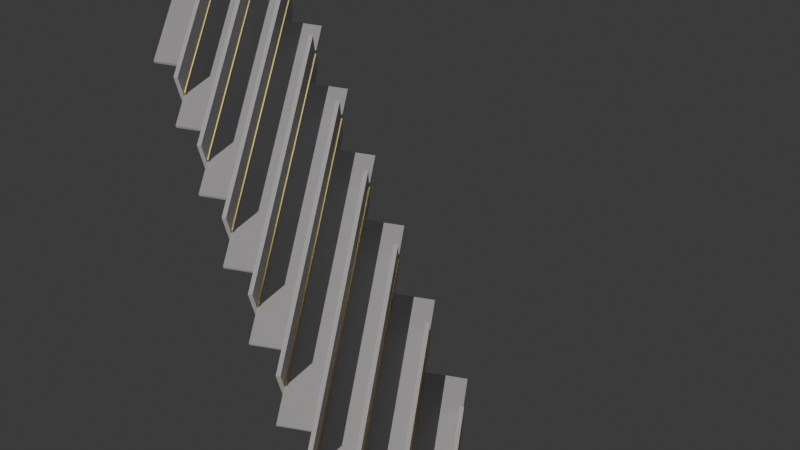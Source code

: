 # Source: model-c-staircase.blend  (saved by Blender 5.1.30; exported with 4.5.12 LTS)
import bpy
from mathutils import Matrix  # noqa: F401  (used for matrix-valued properties, if any)

bpy.ops.wm.read_factory_settings(use_empty=True)
scene = bpy.context.scene
scene.name = 'Scene'

# ---- collections
col_collection = bpy.data.collections.new('Collection'); scene.collection.children.link(col_collection)

# ---- materials (node trees are filled in below, after node groups)
mat_zone_tread = bpy.data.materials.new('zone_tread')
mat_zone_riser = bpy.data.materials.new('zone_riser')
mat_zone_landing = bpy.data.materials.new('zone_landing')
mat_nosing = bpy.data.materials.new('nosing')
mat_nosing.diffuse_color = (0.83, 0.64, 0.25, 1.0)

# ---- material node trees
mat_zone_tread.use_nodes = True; mat_zone_tread.node_tree.nodes.clear()
_N = mat_zone_tread.node_tree.nodes; _L = mat_zone_tread.node_tree.links
n0 = _N.new('ShaderNodeBsdfPrincipled'); n0.name = 'Principled BSDF'; n0.location = (-200, 100)
n0.inputs[0].default_value = (0.4, 0.4, 0.42, 1.0)
n0.inputs[2].default_value = 0.35
n1 = _N.new('ShaderNodeOutputMaterial'); n1.name = 'Material Output'; n1.location = (200, 100)
_L.new(n0.outputs[0], n1.inputs[0])
n1.is_active_output = True
mat_zone_riser.use_nodes = True; mat_zone_riser.node_tree.nodes.clear()
_N = mat_zone_riser.node_tree.nodes; _L = mat_zone_riser.node_tree.links
n0 = _N.new('ShaderNodeBsdfPrincipled'); n0.name = 'Principled BSDF'; n0.location = (-200, 100)
n0.inputs[0].default_value = (0.3, 0.3, 0.32, 1.0)
n0.inputs[2].default_value = 0.6
n1 = _N.new('ShaderNodeOutputMaterial'); n1.name = 'Material Output'; n1.location = (200, 100)
_L.new(n0.outputs[0], n1.inputs[0])
n1.is_active_output = True
mat_zone_landing.use_nodes = True; mat_zone_landing.node_tree.nodes.clear()
_N = mat_zone_landing.node_tree.nodes; _L = mat_zone_landing.node_tree.links
n0 = _N.new('ShaderNodeBsdfPrincipled'); n0.name = 'Principled BSDF'; n0.location = (-200, 100)
n0.inputs[0].default_value = (0.4, 0.4, 0.42, 1.0)
n0.inputs[2].default_value = 0.35
n1 = _N.new('ShaderNodeOutputMaterial'); n1.name = 'Material Output'; n1.location = (200, 100)
_L.new(n0.outputs[0], n1.inputs[0])
n1.is_active_output = True
mat_nosing.use_nodes = True; mat_nosing.node_tree.nodes.clear()
_N = mat_nosing.node_tree.nodes; _L = mat_nosing.node_tree.links
n0 = _N.new('ShaderNodeBsdfPrincipled'); n0.name = 'Principled BSDF'; n0.location = (-200, 100)
n0.inputs[0].default_value = (0.83, 0.64, 0.25, 1.0)
n0.inputs[1].default_value = 1.0
n0.inputs[2].default_value = 0.25
n1 = _N.new('ShaderNodeOutputMaterial'); n1.name = 'Material Output'; n1.location = (200, 100)
_L.new(n0.outputs[0], n1.inputs[0])
n1.is_active_output = True

# ---- world
world_world = bpy.data.worlds.new('World'); scene.world = world_world
world_world.use_nodes = True; world_world.node_tree.nodes.clear()
_N = world_world.node_tree.nodes; _L = world_world.node_tree.links
n0 = _N.new('ShaderNodeOutputWorld'); n0.name = 'World Output'; n0.location = (200, 100)
n1 = _N.new('ShaderNodeBackground'); n1.name = 'Background'; n1.location = (-200, 100)
n1.inputs[0].default_value = (0.05088, 0.05088, 0.05088, 1.0)
_L.new(n1.outputs[0], n0.inputs[0])
n0.is_active_output = True
world_world.color = (0.05088, 0.05088, 0.05088)
world_world.sun_shadow_jitter_overblur = 0.0

# ---- cameras
cam_camera = bpy.data.cameras.new('Camera')

# ---- lights
light_sun = bpy.data.lights.new('Sun', 'SUN')
light_sun.color = (1.0, 0.95, 0.88)
light_sun.energy = 3.5
light_area = bpy.data.lights.new('Area', 'AREA')
light_area.energy = 250.0
light_area.size = 8.0
light_area.size_y = 1.0

# ---- meshes
me_plane = bpy.data.meshes.new('Plane')
me_plane.from_pydata([(-1.5, 0.58, 0.5), (2.5, 0.58, 0.5), (-1.5, 0.58, -0.5), (2.5, 0.58, -0.5)], [], [(0, 1, 3, 2)])
_uv = me_plane.uv_layers.new(name='UVMap')
_uv.uv.foreach_set('vector', [0.0, 0.0, 1.0, 0.0, 1.0, 1.0, 0.0, 1.0])
_uv.active_render = True
_uv = me_plane.uv_layers.new(name='AO')
_uv.uv.foreach_set('vector', [0.0, 0.0, 1.0, 0.0, 1.0, 1.0, 0.0, 1.0])
me_plane.materials.append(mat_zone_tread)
me_plane.update()
me_plane_001 = bpy.data.meshes.new('Plane.001')
me_plane_001.from_pydata([(-2.0, 0.0, 0.0), (2.0, 0.0, 0.0), (-2.0, 0.58, 0.0), (2.0, 0.58, 0.0)], [], [(0, 1, 3, 2)])
_uv = me_plane_001.uv_layers.new(name='UVMap')
_uv.uv.foreach_set('vector', [0.0, 0.0, 1.0, 0.0, 1.0, 1.0, 0.0, 1.0])
_uv.active_render = True
_uv = me_plane_001.uv_layers.new(name='AO')
_uv.uv.foreach_set('vector', [0.0, 0.0, 1.0, 0.0, 1.0, 1.0, 0.0, 1.0])
me_plane_001.materials.append(mat_zone_riser)
me_plane_001.update()
me_plane_002 = bpy.data.meshes.new('Plane.002')
me_plane_002.from_pydata([(-0.5, 1.16, 0.5), (3.5, 1.16, 0.5), (-0.5, 1.16, -0.5), (3.5, 1.16, -0.5)], [], [(0, 1, 3, 2)])
_uv = me_plane_002.uv_layers.new(name='UVMap')
_uv.uv.foreach_set('vector', [0.0, 0.0, 1.0, 0.0, 1.0, 1.0, 0.0, 1.0])
_uv.active_render = True
_uv = me_plane_002.uv_layers.new(name='AO')
_uv.uv.foreach_set('vector', [0.0, 0.0, 1.0, 0.0, 1.0, 1.0, 0.0, 1.0])
me_plane_002.materials.append(mat_zone_tread)
me_plane_002.update()
me_plane_003 = bpy.data.meshes.new('Plane.003')
me_plane_003.from_pydata([(-1.0, 0.58, 0.0), (3.0, 0.58, 0.0), (-1.0, 1.16, 0.0), (3.0, 1.16, 0.0)], [], [(0, 1, 3, 2)])
_uv = me_plane_003.uv_layers.new(name='UVMap')
_uv.uv.foreach_set('vector', [0.0, 0.0, 1.0, 0.0, 1.0, 1.0, 0.0, 1.0])
_uv.active_render = True
_uv = me_plane_003.uv_layers.new(name='AO')
_uv.uv.foreach_set('vector', [0.0, 0.0, 1.0, 0.0, 1.0, 1.0, 0.0, 1.0])
me_plane_003.materials.append(mat_zone_riser)
me_plane_003.update()
me_plane_004 = bpy.data.meshes.new('Plane.004')
me_plane_004.from_pydata([(0.5, 1.74, 0.5), (4.5, 1.74, 0.5), (0.5, 1.74, -0.5), (4.5, 1.74, -0.5)], [], [(0, 1, 3, 2)])
_uv = me_plane_004.uv_layers.new(name='UVMap')
_uv.uv.foreach_set('vector', [0.0, 0.0, 1.0, 0.0, 1.0, 1.0, 0.0, 1.0])
_uv.active_render = True
_uv = me_plane_004.uv_layers.new(name='AO')
_uv.uv.foreach_set('vector', [0.0, 0.0, 1.0, 0.0, 1.0, 1.0, 0.0, 1.0])
me_plane_004.materials.append(mat_zone_tread)
me_plane_004.update()
me_plane_005 = bpy.data.meshes.new('Plane.005')
me_plane_005.from_pydata([(0.0, 1.16, 0.0), (4.0, 1.16, 0.0), (0.0, 1.74, 0.0), (4.0, 1.74, 0.0)], [], [(0, 1, 3, 2)])
_uv = me_plane_005.uv_layers.new(name='UVMap')
_uv.uv.foreach_set('vector', [0.0, 0.0, 1.0, 0.0, 1.0, 1.0, 0.0, 1.0])
_uv.active_render = True
_uv = me_plane_005.uv_layers.new(name='AO')
_uv.uv.foreach_set('vector', [0.0, 0.0, 1.0, 0.0, 1.0, 1.0, 0.0, 1.0])
me_plane_005.materials.append(mat_zone_riser)
me_plane_005.update()
me_plane_006 = bpy.data.meshes.new('Plane.006')
me_plane_006.from_pydata([(1.5, 2.32, 0.5), (5.5, 2.32, 0.5), (1.5, 2.32, -0.5), (5.5, 2.32, -0.5)], [], [(0, 1, 3, 2)])
_uv = me_plane_006.uv_layers.new(name='UVMap')
_uv.uv.foreach_set('vector', [0.0, 0.0, 1.0, 0.0, 1.0, 1.0, 0.0, 1.0])
_uv.active_render = True
_uv = me_plane_006.uv_layers.new(name='AO')
_uv.uv.foreach_set('vector', [0.0, 0.0, 1.0, 0.0, 1.0, 1.0, 0.0, 1.0])
me_plane_006.materials.append(mat_zone_tread)
me_plane_006.update()
me_plane_007 = bpy.data.meshes.new('Plane.007')
me_plane_007.from_pydata([(1.0, 1.74, 0.0), (5.0, 1.74, 0.0), (1.0, 2.32, 0.0), (5.0, 2.32, 0.0)], [], [(0, 1, 3, 2)])
_uv = me_plane_007.uv_layers.new(name='UVMap')
_uv.uv.foreach_set('vector', [0.0, 0.0, 1.0, 0.0, 1.0, 1.0, 0.0, 1.0])
_uv.active_render = True
_uv = me_plane_007.uv_layers.new(name='AO')
_uv.uv.foreach_set('vector', [0.0, 0.0, 1.0, 0.0, 1.0, 1.0, 0.0, 1.0])
me_plane_007.materials.append(mat_zone_riser)
me_plane_007.update()
me_plane_008 = bpy.data.meshes.new('Plane.008')
me_plane_008.from_pydata([(2.5, 2.9, 0.5), (6.5, 2.9, 0.5), (2.5, 2.9, -0.5), (6.5, 2.9, -0.5)], [], [(0, 1, 3, 2)])
_uv = me_plane_008.uv_layers.new(name='UVMap')
_uv.uv.foreach_set('vector', [0.0, 0.0, 1.0, 0.0, 1.0, 1.0, 0.0, 1.0])
_uv.active_render = True
_uv = me_plane_008.uv_layers.new(name='AO')
_uv.uv.foreach_set('vector', [0.0, 0.0, 1.0, 0.0, 1.0, 1.0, 0.0, 1.0])
me_plane_008.materials.append(mat_zone_tread)
me_plane_008.update()
me_plane_009 = bpy.data.meshes.new('Plane.009')
me_plane_009.from_pydata([(2.0, 2.32, 0.0), (6.0, 2.32, 0.0), (2.0, 2.9, 0.0), (6.0, 2.9, 0.0)], [], [(0, 1, 3, 2)])
_uv = me_plane_009.uv_layers.new(name='UVMap')
_uv.uv.foreach_set('vector', [0.0, 0.0, 1.0, 0.0, 1.0, 1.0, 0.0, 1.0])
_uv.active_render = True
_uv = me_plane_009.uv_layers.new(name='AO')
_uv.uv.foreach_set('vector', [0.0, 0.0, 1.0, 0.0, 1.0, 1.0, 0.0, 1.0])
me_plane_009.materials.append(mat_zone_riser)
me_plane_009.update()
me_plane_010 = bpy.data.meshes.new('Plane.010')
me_plane_010.from_pydata([(3.5, 3.48, 0.5), (7.5, 3.48, 0.5), (3.5, 3.48, -0.5), (7.5, 3.48, -0.5)], [], [(0, 1, 3, 2)])
_uv = me_plane_010.uv_layers.new(name='UVMap')
_uv.uv.foreach_set('vector', [0.0, 0.0, 1.0, 0.0, 1.0, 1.0, 0.0, 1.0])
_uv.active_render = True
_uv = me_plane_010.uv_layers.new(name='AO')
_uv.uv.foreach_set('vector', [0.0, 0.0, 1.0, 0.0, 1.0, 1.0, 0.0, 1.0])
me_plane_010.materials.append(mat_zone_tread)
me_plane_010.update()
me_plane_011 = bpy.data.meshes.new('Plane.011')
me_plane_011.from_pydata([(3.0, 2.9, 0.0), (7.0, 2.9, 0.0), (3.0, 3.48, 0.0), (7.0, 3.48, 0.0)], [], [(0, 1, 3, 2)])
_uv = me_plane_011.uv_layers.new(name='UVMap')
_uv.uv.foreach_set('vector', [0.0, 0.0, 1.0, 0.0, 1.0, 1.0, 0.0, 1.0])
_uv.active_render = True
_uv = me_plane_011.uv_layers.new(name='AO')
_uv.uv.foreach_set('vector', [0.0, 0.0, 1.0, 0.0, 1.0, 1.0, 0.0, 1.0])
me_plane_011.materials.append(mat_zone_riser)
me_plane_011.update()
me_plane_012 = bpy.data.meshes.new('Plane.012')
me_plane_012.from_pydata([(4.5, 4.06, 0.5), (8.5, 4.06, 0.5), (4.5, 4.06, -0.5), (8.5, 4.06, -0.5)], [], [(0, 1, 3, 2)])
_uv = me_plane_012.uv_layers.new(name='UVMap')
_uv.uv.foreach_set('vector', [0.0, 0.0, 1.0, 0.0, 1.0, 1.0, 0.0, 1.0])
_uv.active_render = True
_uv = me_plane_012.uv_layers.new(name='AO')
_uv.uv.foreach_set('vector', [0.0, 0.0, 1.0, 0.0, 1.0, 1.0, 0.0, 1.0])
me_plane_012.materials.append(mat_zone_tread)
me_plane_012.update()
me_plane_013 = bpy.data.meshes.new('Plane.013')
me_plane_013.from_pydata([(4.0, 3.48, 0.0), (8.0, 3.48, 0.0), (4.0, 4.06, 0.0), (8.0, 4.06, 0.0)], [], [(0, 1, 3, 2)])
_uv = me_plane_013.uv_layers.new(name='UVMap')
_uv.uv.foreach_set('vector', [0.0, 0.0, 1.0, 0.0, 1.0, 1.0, 0.0, 1.0])
_uv.active_render = True
_uv = me_plane_013.uv_layers.new(name='AO')
_uv.uv.foreach_set('vector', [0.0, 0.0, 1.0, 0.0, 1.0, 1.0, 0.0, 1.0])
me_plane_013.materials.append(mat_zone_riser)
me_plane_013.update()
me_plane_014 = bpy.data.meshes.new('Plane.014')
me_plane_014.from_pydata([(5.5, 4.64, 0.5), (9.5, 4.64, 0.5), (5.5, 4.64, -0.5), (9.5, 4.64, -0.5)], [], [(0, 1, 3, 2)])
_uv = me_plane_014.uv_layers.new(name='UVMap')
_uv.uv.foreach_set('vector', [0.0, 0.0, 1.0, 0.0, 1.0, 1.0, 0.0, 1.0])
_uv.active_render = True
_uv = me_plane_014.uv_layers.new(name='AO')
_uv.uv.foreach_set('vector', [0.0, 0.0, 1.0, 0.0, 1.0, 1.0, 0.0, 1.0])
me_plane_014.materials.append(mat_zone_tread)
me_plane_014.update()
me_plane_015 = bpy.data.meshes.new('Plane.015')
me_plane_015.from_pydata([(5.0, 4.06, 0.0), (9.0, 4.06, 0.0), (5.0, 4.64, 0.0), (9.0, 4.64, 0.0)], [], [(0, 1, 3, 2)])
_uv = me_plane_015.uv_layers.new(name='UVMap')
_uv.uv.foreach_set('vector', [0.0, 0.0, 1.0, 0.0, 1.0, 1.0, 0.0, 1.0])
_uv.active_render = True
_uv = me_plane_015.uv_layers.new(name='AO')
_uv.uv.foreach_set('vector', [0.0, 0.0, 1.0, 0.0, 1.0, 1.0, 0.0, 1.0])
me_plane_015.materials.append(mat_zone_riser)
me_plane_015.update()
me_plane_016 = bpy.data.meshes.new('Plane.016')
me_plane_016.from_pydata([(6.5, 5.22, 0.5), (10.5, 5.22, 0.5), (6.5, 5.22, -0.5), (10.5, 5.22, -0.5)], [], [(0, 1, 3, 2)])
_uv = me_plane_016.uv_layers.new(name='UVMap')
_uv.uv.foreach_set('vector', [0.0, 0.0, 1.0, 0.0, 1.0, 1.0, 0.0, 1.0])
_uv.active_render = True
_uv = me_plane_016.uv_layers.new(name='AO')
_uv.uv.foreach_set('vector', [0.0, 0.0, 1.0, 0.0, 1.0, 1.0, 0.0, 1.0])
me_plane_016.materials.append(mat_zone_tread)
me_plane_016.update()
me_plane_017 = bpy.data.meshes.new('Plane.017')
me_plane_017.from_pydata([(6.0, 4.64, 0.0), (10.0, 4.64, 0.0), (6.0, 5.22, 0.0), (10.0, 5.22, 0.0)], [], [(0, 1, 3, 2)])
_uv = me_plane_017.uv_layers.new(name='UVMap')
_uv.uv.foreach_set('vector', [0.0, 0.0, 1.0, 0.0, 1.0, 1.0, 0.0, 1.0])
_uv.active_render = True
_uv = me_plane_017.uv_layers.new(name='AO')
_uv.uv.foreach_set('vector', [0.0, 0.0, 1.0, 0.0, 1.0, 1.0, 0.0, 1.0])
me_plane_017.materials.append(mat_zone_riser)
me_plane_017.update()
me_plane_018 = bpy.data.meshes.new('Plane.018')
me_plane_018.from_pydata([(7.5, 5.8, 0.5), (11.5, 5.8, 0.5), (7.5, 5.8, -0.5), (11.5, 5.8, -0.5)], [], [(0, 1, 3, 2)])
_uv = me_plane_018.uv_layers.new(name='UVMap')
_uv.uv.foreach_set('vector', [0.0, 0.0, 1.0, 0.0, 1.0, 1.0, 0.0, 1.0])
_uv.active_render = True
_uv = me_plane_018.uv_layers.new(name='AO')
_uv.uv.foreach_set('vector', [0.0, 0.0, 1.0, 0.0, 1.0, 1.0, 0.0, 1.0])
me_plane_018.materials.append(mat_zone_tread)
me_plane_018.update()
me_plane_019 = bpy.data.meshes.new('Plane.019')
me_plane_019.from_pydata([(7.0, 5.22, 0.0), (11.0, 5.22, 0.0), (7.0, 5.8, 0.0), (11.0, 5.8, 0.0)], [], [(0, 1, 3, 2)])
_uv = me_plane_019.uv_layers.new(name='UVMap')
_uv.uv.foreach_set('vector', [0.0, 0.0, 1.0, 0.0, 1.0, 1.0, 0.0, 1.0])
_uv.active_render = True
_uv = me_plane_019.uv_layers.new(name='AO')
_uv.uv.foreach_set('vector', [0.0, 0.0, 1.0, 0.0, 1.0, 1.0, 0.0, 1.0])
me_plane_019.materials.append(mat_zone_riser)
me_plane_019.update()
me_plane_020 = bpy.data.meshes.new('Plane.020')
me_plane_020.from_pydata([(8.5, 6.38, 0.5), (12.5, 6.38, 0.5), (8.5, 6.38, -0.5), (12.5, 6.38, -0.5)], [], [(0, 1, 3, 2)])
_uv = me_plane_020.uv_layers.new(name='UVMap')
_uv.uv.foreach_set('vector', [0.0, 0.0, 1.0, 0.0, 1.0, 1.0, 0.0, 1.0])
_uv.active_render = True
_uv = me_plane_020.uv_layers.new(name='AO')
_uv.uv.foreach_set('vector', [0.0, 0.0, 1.0, 0.0, 1.0, 1.0, 0.0, 1.0])
me_plane_020.materials.append(mat_zone_tread)
me_plane_020.update()
me_plane_021 = bpy.data.meshes.new('Plane.021')
me_plane_021.from_pydata([(8.0, 5.8, 0.0), (12.0, 5.8, 0.0), (8.0, 6.38, 0.0), (12.0, 6.38, 0.0)], [], [(0, 1, 3, 2)])
_uv = me_plane_021.uv_layers.new(name='UVMap')
_uv.uv.foreach_set('vector', [0.0, 0.0, 1.0, 0.0, 1.0, 1.0, 0.0, 1.0])
_uv.active_render = True
_uv = me_plane_021.uv_layers.new(name='AO')
_uv.uv.foreach_set('vector', [0.0, 0.0, 1.0, 0.0, 1.0, 1.0, 0.0, 1.0])
me_plane_021.materials.append(mat_zone_riser)
me_plane_021.update()
me_plane_022 = bpy.data.meshes.new('Plane.022')
me_plane_022.from_pydata([(11.0, 6.38, 2.0), (15.0, 6.38, 2.0), (11.0, 6.38, -2.0), (15.0, 6.38, -2.0)], [], [(0, 1, 3, 2)])
_uv = me_plane_022.uv_layers.new(name='UVMap')
_uv.uv.foreach_set('vector', [0.0, 0.0, 1.0, 0.0, 1.0, 1.0, 0.0, 1.0])
_uv.active_render = True
_uv = me_plane_022.uv_layers.new(name='AO')
_uv.uv.foreach_set('vector', [0.0, 0.0, 1.0, 0.0, 1.0, 1.0, 0.0, 1.0])
me_plane_022.materials.append(mat_zone_landing)
me_plane_022.update()
me_plane_023 = bpy.data.meshes.new('Plane.023')
me_plane_023.from_pydata([(11.5, 6.96, 0.5), (15.5, 6.96, 0.5), (11.5, 6.96, -0.5), (15.5, 6.96, -0.5)], [], [(0, 1, 3, 2)])
_uv = me_plane_023.uv_layers.new(name='UVMap')
_uv.uv.foreach_set('vector', [0.0, 0.0, 1.0, 0.0, 1.0, 1.0, 0.0, 1.0])
_uv.active_render = True
_uv = me_plane_023.uv_layers.new(name='AO')
_uv.uv.foreach_set('vector', [0.0, 0.0, 1.0, 0.0, 1.0, 1.0, 0.0, 1.0])
me_plane_023.materials.append(mat_zone_tread)
me_plane_023.update()
me_plane_024 = bpy.data.meshes.new('Plane.024')
me_plane_024.from_pydata([(12.0, 6.38, 0.0), (16.0, 6.38, 0.0), (12.0, 6.96, 0.0), (16.0, 6.96, 0.0)], [], [(0, 1, 3, 2)])
_uv = me_plane_024.uv_layers.new(name='UVMap')
_uv.uv.foreach_set('vector', [0.0, 0.0, 1.0, 0.0, 1.0, 1.0, 0.0, 1.0])
_uv.active_render = True
_uv = me_plane_024.uv_layers.new(name='AO')
_uv.uv.foreach_set('vector', [0.0, 0.0, 1.0, 0.0, 1.0, 1.0, 0.0, 1.0])
me_plane_024.materials.append(mat_zone_riser)
me_plane_024.update()
me_plane_025 = bpy.data.meshes.new('Plane.025')
me_plane_025.from_pydata([(10.5, 7.54, 0.5), (14.5, 7.54, 0.5), (10.5, 7.54, -0.5), (14.5, 7.54, -0.5)], [], [(0, 1, 3, 2)])
_uv = me_plane_025.uv_layers.new(name='UVMap')
_uv.uv.foreach_set('vector', [0.0, 0.0, 1.0, 0.0, 1.0, 1.0, 0.0, 1.0])
_uv.active_render = True
_uv = me_plane_025.uv_layers.new(name='AO')
_uv.uv.foreach_set('vector', [0.0, 0.0, 1.0, 0.0, 1.0, 1.0, 0.0, 1.0])
me_plane_025.materials.append(mat_zone_tread)
me_plane_025.update()
me_plane_026 = bpy.data.meshes.new('Plane.026')
me_plane_026.from_pydata([(11.0, 6.96, 0.0), (15.0, 6.96, 0.0), (11.0, 7.54, 0.0), (15.0, 7.54, 0.0)], [], [(0, 1, 3, 2)])
_uv = me_plane_026.uv_layers.new(name='UVMap')
_uv.uv.foreach_set('vector', [0.0, 0.0, 1.0, 0.0, 1.0, 1.0, 0.0, 1.0])
_uv.active_render = True
_uv = me_plane_026.uv_layers.new(name='AO')
_uv.uv.foreach_set('vector', [0.0, 0.0, 1.0, 0.0, 1.0, 1.0, 0.0, 1.0])
me_plane_026.materials.append(mat_zone_riser)
me_plane_026.update()
me_plane_027 = bpy.data.meshes.new('Plane.027')
me_plane_027.from_pydata([(9.5, 8.12, 0.5), (13.5, 8.12, 0.5), (9.5, 8.12, -0.5), (13.5, 8.12, -0.5)], [], [(0, 1, 3, 2)])
_uv = me_plane_027.uv_layers.new(name='UVMap')
_uv.uv.foreach_set('vector', [0.0, 0.0, 1.0, 0.0, 1.0, 1.0, 0.0, 1.0])
_uv.active_render = True
_uv = me_plane_027.uv_layers.new(name='AO')
_uv.uv.foreach_set('vector', [0.0, 0.0, 1.0, 0.0, 1.0, 1.0, 0.0, 1.0])
me_plane_027.materials.append(mat_zone_tread)
me_plane_027.update()
me_plane_028 = bpy.data.meshes.new('Plane.028')
me_plane_028.from_pydata([(10.0, 7.54, 0.0), (14.0, 7.54, 0.0), (10.0, 8.12, 0.0), (14.0, 8.12, 0.0)], [], [(0, 1, 3, 2)])
_uv = me_plane_028.uv_layers.new(name='UVMap')
_uv.uv.foreach_set('vector', [0.0, 0.0, 1.0, 0.0, 1.0, 1.0, 0.0, 1.0])
_uv.active_render = True
_uv = me_plane_028.uv_layers.new(name='AO')
_uv.uv.foreach_set('vector', [0.0, 0.0, 1.0, 0.0, 1.0, 1.0, 0.0, 1.0])
me_plane_028.materials.append(mat_zone_riser)
me_plane_028.update()
me_plane_029 = bpy.data.meshes.new('Plane.029')
me_plane_029.from_pydata([(8.5, 8.7, 0.5), (12.5, 8.7, 0.5), (8.5, 8.7, -0.5), (12.5, 8.7, -0.5)], [], [(0, 1, 3, 2)])
_uv = me_plane_029.uv_layers.new(name='UVMap')
_uv.uv.foreach_set('vector', [0.0, 0.0, 1.0, 0.0, 1.0, 1.0, 0.0, 1.0])
_uv.active_render = True
_uv = me_plane_029.uv_layers.new(name='AO')
_uv.uv.foreach_set('vector', [0.0, 0.0, 1.0, 0.0, 1.0, 1.0, 0.0, 1.0])
me_plane_029.materials.append(mat_zone_tread)
me_plane_029.update()
me_plane_030 = bpy.data.meshes.new('Plane.030')
me_plane_030.from_pydata([(9.0, 8.12, 0.0), (13.0, 8.12, 0.0), (9.0, 8.7, 0.0), (13.0, 8.7, 0.0)], [], [(0, 1, 3, 2)])
_uv = me_plane_030.uv_layers.new(name='UVMap')
_uv.uv.foreach_set('vector', [0.0, 0.0, 1.0, 0.0, 1.0, 1.0, 0.0, 1.0])
_uv.active_render = True
_uv = me_plane_030.uv_layers.new(name='AO')
_uv.uv.foreach_set('vector', [0.0, 0.0, 1.0, 0.0, 1.0, 1.0, 0.0, 1.0])
me_plane_030.materials.append(mat_zone_riser)
me_plane_030.update()
me_plane_031 = bpy.data.meshes.new('Plane.031')
me_plane_031.from_pydata([(7.5, 9.28, 0.5), (11.5, 9.28, 0.5), (7.5, 9.28, -0.5), (11.5, 9.28, -0.5)], [], [(0, 1, 3, 2)])
_uv = me_plane_031.uv_layers.new(name='UVMap')
_uv.uv.foreach_set('vector', [0.0, 0.0, 1.0, 0.0, 1.0, 1.0, 0.0, 1.0])
_uv.active_render = True
_uv = me_plane_031.uv_layers.new(name='AO')
_uv.uv.foreach_set('vector', [0.0, 0.0, 1.0, 0.0, 1.0, 1.0, 0.0, 1.0])
me_plane_031.materials.append(mat_zone_tread)
me_plane_031.update()
me_plane_032 = bpy.data.meshes.new('Plane.032')
me_plane_032.from_pydata([(8.0, 8.7, 0.0), (12.0, 8.7, 0.0), (8.0, 9.28, 0.0), (12.0, 9.28, 0.0)], [], [(0, 1, 3, 2)])
_uv = me_plane_032.uv_layers.new(name='UVMap')
_uv.uv.foreach_set('vector', [0.0, 0.0, 1.0, 0.0, 1.0, 1.0, 0.0, 1.0])
_uv.active_render = True
_uv = me_plane_032.uv_layers.new(name='AO')
_uv.uv.foreach_set('vector', [0.0, 0.0, 1.0, 0.0, 1.0, 1.0, 0.0, 1.0])
me_plane_032.materials.append(mat_zone_riser)
me_plane_032.update()
me_plane_033 = bpy.data.meshes.new('Plane.033')
me_plane_033.from_pydata([(6.5, 9.86, 0.5), (10.5, 9.86, 0.5), (6.5, 9.86, -0.5), (10.5, 9.86, -0.5)], [], [(0, 1, 3, 2)])
_uv = me_plane_033.uv_layers.new(name='UVMap')
_uv.uv.foreach_set('vector', [0.0, 0.0, 1.0, 0.0, 1.0, 1.0, 0.0, 1.0])
_uv.active_render = True
_uv = me_plane_033.uv_layers.new(name='AO')
_uv.uv.foreach_set('vector', [0.0, 0.0, 1.0, 0.0, 1.0, 1.0, 0.0, 1.0])
me_plane_033.materials.append(mat_zone_tread)
me_plane_033.update()
me_plane_034 = bpy.data.meshes.new('Plane.034')
me_plane_034.from_pydata([(7.0, 9.28, 0.0), (11.0, 9.28, 0.0), (7.0, 9.86, 0.0), (11.0, 9.86, 0.0)], [], [(0, 1, 3, 2)])
_uv = me_plane_034.uv_layers.new(name='UVMap')
_uv.uv.foreach_set('vector', [0.0, 0.0, 1.0, 0.0, 1.0, 1.0, 0.0, 1.0])
_uv.active_render = True
_uv = me_plane_034.uv_layers.new(name='AO')
_uv.uv.foreach_set('vector', [0.0, 0.0, 1.0, 0.0, 1.0, 1.0, 0.0, 1.0])
me_plane_034.materials.append(mat_zone_riser)
me_plane_034.update()
me_plane_035 = bpy.data.meshes.new('Plane.035')
me_plane_035.from_pydata([(5.5, 10.44, 0.5), (9.5, 10.44, 0.5), (5.5, 10.44, -0.5), (9.5, 10.44, -0.5)], [], [(0, 1, 3, 2)])
_uv = me_plane_035.uv_layers.new(name='UVMap')
_uv.uv.foreach_set('vector', [0.0, 0.0, 1.0, 0.0, 1.0, 1.0, 0.0, 1.0])
_uv.active_render = True
_uv = me_plane_035.uv_layers.new(name='AO')
_uv.uv.foreach_set('vector', [0.0, 0.0, 1.0, 0.0, 1.0, 1.0, 0.0, 1.0])
me_plane_035.materials.append(mat_zone_tread)
me_plane_035.update()
me_plane_036 = bpy.data.meshes.new('Plane.036')
me_plane_036.from_pydata([(6.0, 9.86, 0.0), (10.0, 9.86, 0.0), (6.0, 10.44, 0.0), (10.0, 10.44, 0.0)], [], [(0, 1, 3, 2)])
_uv = me_plane_036.uv_layers.new(name='UVMap')
_uv.uv.foreach_set('vector', [0.0, 0.0, 1.0, 0.0, 1.0, 1.0, 0.0, 1.0])
_uv.active_render = True
_uv = me_plane_036.uv_layers.new(name='AO')
_uv.uv.foreach_set('vector', [0.0, 0.0, 1.0, 0.0, 1.0, 1.0, 0.0, 1.0])
me_plane_036.materials.append(mat_zone_riser)
me_plane_036.update()
me_plane_037 = bpy.data.meshes.new('Plane.037')
me_plane_037.from_pydata([(4.5, 11.02, 0.5), (8.5, 11.02, 0.5), (4.5, 11.02, -0.5), (8.5, 11.02, -0.5)], [], [(0, 1, 3, 2)])
_uv = me_plane_037.uv_layers.new(name='UVMap')
_uv.uv.foreach_set('vector', [0.0, 0.0, 1.0, 0.0, 1.0, 1.0, 0.0, 1.0])
_uv.active_render = True
_uv = me_plane_037.uv_layers.new(name='AO')
_uv.uv.foreach_set('vector', [0.0, 0.0, 1.0, 0.0, 1.0, 1.0, 0.0, 1.0])
me_plane_037.materials.append(mat_zone_tread)
me_plane_037.update()
me_plane_038 = bpy.data.meshes.new('Plane.038')
me_plane_038.from_pydata([(5.0, 10.44, 0.0), (9.0, 10.44, 0.0), (5.0, 11.02, 0.0), (9.0, 11.02, 0.0)], [], [(0, 1, 3, 2)])
_uv = me_plane_038.uv_layers.new(name='UVMap')
_uv.uv.foreach_set('vector', [0.0, 0.0, 1.0, 0.0, 1.0, 1.0, 0.0, 1.0])
_uv.active_render = True
_uv = me_plane_038.uv_layers.new(name='AO')
_uv.uv.foreach_set('vector', [0.0, 0.0, 1.0, 0.0, 1.0, 1.0, 0.0, 1.0])
me_plane_038.materials.append(mat_zone_riser)
me_plane_038.update()
me_plane_039 = bpy.data.meshes.new('Plane.039')
me_plane_039.from_pydata([(3.5, 11.6, 0.5), (7.5, 11.6, 0.5), (3.5, 11.6, -0.5), (7.5, 11.6, -0.5)], [], [(0, 1, 3, 2)])
_uv = me_plane_039.uv_layers.new(name='UVMap')
_uv.uv.foreach_set('vector', [0.0, 0.0, 1.0, 0.0, 1.0, 1.0, 0.0, 1.0])
_uv.active_render = True
_uv = me_plane_039.uv_layers.new(name='AO')
_uv.uv.foreach_set('vector', [0.0, 0.0, 1.0, 0.0, 1.0, 1.0, 0.0, 1.0])
me_plane_039.materials.append(mat_zone_tread)
me_plane_039.update()
me_plane_040 = bpy.data.meshes.new('Plane.040')
me_plane_040.from_pydata([(4.0, 11.02, 0.0), (8.0, 11.02, 0.0), (4.0, 11.6, 0.0), (8.0, 11.6, 0.0)], [], [(0, 1, 3, 2)])
_uv = me_plane_040.uv_layers.new(name='UVMap')
_uv.uv.foreach_set('vector', [0.0, 0.0, 1.0, 0.0, 1.0, 1.0, 0.0, 1.0])
_uv.active_render = True
_uv = me_plane_040.uv_layers.new(name='AO')
_uv.uv.foreach_set('vector', [0.0, 0.0, 1.0, 0.0, 1.0, 1.0, 0.0, 1.0])
me_plane_040.materials.append(mat_zone_riser)
me_plane_040.update()
me_plane_041 = bpy.data.meshes.new('Plane.041')
me_plane_041.from_pydata([(2.5, 12.18, 0.5), (6.5, 12.18, 0.5), (2.5, 12.18, -0.5), (6.5, 12.18, -0.5)], [], [(0, 1, 3, 2)])
_uv = me_plane_041.uv_layers.new(name='UVMap')
_uv.uv.foreach_set('vector', [0.0, 0.0, 1.0, 0.0, 1.0, 1.0, 0.0, 1.0])
_uv.active_render = True
_uv = me_plane_041.uv_layers.new(name='AO')
_uv.uv.foreach_set('vector', [0.0, 0.0, 1.0, 0.0, 1.0, 1.0, 0.0, 1.0])
me_plane_041.materials.append(mat_zone_tread)
me_plane_041.update()
me_plane_042 = bpy.data.meshes.new('Plane.042')
me_plane_042.from_pydata([(3.0, 11.6, 0.0), (7.0, 11.6, 0.0), (3.0, 12.18, 0.0), (7.0, 12.18, 0.0)], [], [(0, 1, 3, 2)])
_uv = me_plane_042.uv_layers.new(name='UVMap')
_uv.uv.foreach_set('vector', [0.0, 0.0, 1.0, 0.0, 1.0, 1.0, 0.0, 1.0])
_uv.active_render = True
_uv = me_plane_042.uv_layers.new(name='AO')
_uv.uv.foreach_set('vector', [0.0, 0.0, 1.0, 0.0, 1.0, 1.0, 0.0, 1.0])
me_plane_042.materials.append(mat_zone_riser)
me_plane_042.update()
me_plane_043 = bpy.data.meshes.new('Plane.043')
me_plane_043.from_pydata([(1.5, 12.76, 0.5), (5.5, 12.76, 0.5), (1.5, 12.76, -0.5), (5.5, 12.76, -0.5)], [], [(0, 1, 3, 2)])
_uv = me_plane_043.uv_layers.new(name='UVMap')
_uv.uv.foreach_set('vector', [0.0, 0.0, 1.0, 0.0, 1.0, 1.0, 0.0, 1.0])
_uv.active_render = True
_uv = me_plane_043.uv_layers.new(name='AO')
_uv.uv.foreach_set('vector', [0.0, 0.0, 1.0, 0.0, 1.0, 1.0, 0.0, 1.0])
me_plane_043.materials.append(mat_zone_tread)
me_plane_043.update()
me_plane_044 = bpy.data.meshes.new('Plane.044')
me_plane_044.from_pydata([(2.0, 12.18, 0.0), (6.0, 12.18, 0.0), (2.0, 12.76, 0.0), (6.0, 12.76, 0.0)], [], [(0, 1, 3, 2)])
_uv = me_plane_044.uv_layers.new(name='UVMap')
_uv.uv.foreach_set('vector', [0.0, 0.0, 1.0, 0.0, 1.0, 1.0, 0.0, 1.0])
_uv.active_render = True
_uv = me_plane_044.uv_layers.new(name='AO')
_uv.uv.foreach_set('vector', [0.0, 0.0, 1.0, 0.0, 1.0, 1.0, 0.0, 1.0])
me_plane_044.materials.append(mat_zone_riser)
me_plane_044.update()
me_cube = bpy.data.meshes.new('Cube')
me_cube.from_pydata([(-1.5, 0.555, 0.005), (-1.5, 0.555, 0.055), (-1.5, 0.605, 0.005), (-1.5, 0.605, 0.055), (2.5, 0.555, 0.005), (2.5, 0.555, 0.055), (2.5, 0.605, 0.005), (2.5, 0.605, 0.055)], [], [(0, 1, 3, 2), (2, 3, 7, 6), (6, 7, 5, 4), (4, 5, 1, 0), (2, 6, 4, 0), (7, 3, 1, 5)])
_uv = me_cube.uv_layers.new(name='UVMap')
_uv.uv.foreach_set('vector', [0.375, 0.0, 0.625, 0.0, 0.625, 0.25, 0.375, 0.25, 0.375, 0.25, 0.625, 0.25, 0.625, 0.5, 0.375, 0.5, 0.375, 0.5, 0.625, 0.5, 0.625, 0.75, 0.375, 0.75, 0.375, 0.75, 0.625, 0.75, 0.625, 1.0, 0.375, 1.0, 0.125, 0.5, 0.375, 0.5, 0.375, 0.75, 0.125, 0.75, 0.625, 0.5, 0.875, 0.5, 0.875, 0.75, 0.625, 0.75])
_uv.active_render = True
_uv = me_cube.uv_layers.new(name='AO')
_uv.uv.foreach_set('vector', [0.375, 0.0, 0.625, 0.0, 0.625, 0.25, 0.375, 0.25, 0.375, 0.25, 0.625, 0.25, 0.625, 0.5, 0.375, 0.5, 0.375, 0.5, 0.625, 0.5, 0.625, 0.75, 0.375, 0.75, 0.375, 0.75, 0.625, 0.75, 0.625, 1.0, 0.375, 1.0, 0.125, 0.5, 0.375, 0.5, 0.375, 0.75, 0.125, 0.75, 0.625, 0.5, 0.875, 0.5, 0.875, 0.75, 0.625, 0.75])
me_cube.materials.append(mat_nosing)
me_cube.update()
me_cube_001 = bpy.data.meshes.new('Cube.001')
me_cube_001.from_pydata([(11.5, 6.935, 0.005), (11.5, 6.935, 0.055), (11.5, 6.985, 0.005), (11.5, 6.985, 0.055), (15.5, 6.935, 0.005), (15.5, 6.935, 0.055), (15.5, 6.985, 0.005), (15.5, 6.985, 0.055)], [], [(0, 1, 3, 2), (2, 3, 7, 6), (6, 7, 5, 4), (4, 5, 1, 0), (2, 6, 4, 0), (7, 3, 1, 5)])
_uv = me_cube_001.uv_layers.new(name='UVMap')
_uv.uv.foreach_set('vector', [0.375, 0.0, 0.625, 0.0, 0.625, 0.25, 0.375, 0.25, 0.375, 0.25, 0.625, 0.25, 0.625, 0.5, 0.375, 0.5, 0.375, 0.5, 0.625, 0.5, 0.625, 0.75, 0.375, 0.75, 0.375, 0.75, 0.625, 0.75, 0.625, 1.0, 0.375, 1.0, 0.125, 0.5, 0.375, 0.5, 0.375, 0.75, 0.125, 0.75, 0.625, 0.5, 0.875, 0.5, 0.875, 0.75, 0.625, 0.75])
_uv.active_render = True
_uv = me_cube_001.uv_layers.new(name='AO')
_uv.uv.foreach_set('vector', [0.375, 0.0, 0.625, 0.0, 0.625, 0.25, 0.375, 0.25, 0.375, 0.25, 0.625, 0.25, 0.625, 0.5, 0.375, 0.5, 0.375, 0.5, 0.625, 0.5, 0.625, 0.75, 0.375, 0.75, 0.375, 0.75, 0.625, 0.75, 0.625, 1.0, 0.375, 1.0, 0.125, 0.5, 0.375, 0.5, 0.375, 0.75, 0.125, 0.75, 0.625, 0.5, 0.875, 0.5, 0.875, 0.75, 0.625, 0.75])
me_cube_001.materials.append(mat_nosing)
me_cube_001.update()
me_cube_002 = bpy.data.meshes.new('Cube.002')
me_cube_002.from_pydata([(-0.5, 1.135, 0.005), (-0.5, 1.135, 0.055), (-0.5, 1.185, 0.005), (-0.5, 1.185, 0.055), (3.5, 1.135, 0.005), (3.5, 1.135, 0.055), (3.5, 1.185, 0.005), (3.5, 1.185, 0.055)], [], [(0, 1, 3, 2), (2, 3, 7, 6), (6, 7, 5, 4), (4, 5, 1, 0), (2, 6, 4, 0), (7, 3, 1, 5)])
_uv = me_cube_002.uv_layers.new(name='UVMap')
_uv.uv.foreach_set('vector', [0.375, 0.0, 0.625, 0.0, 0.625, 0.25, 0.375, 0.25, 0.375, 0.25, 0.625, 0.25, 0.625, 0.5, 0.375, 0.5, 0.375, 0.5, 0.625, 0.5, 0.625, 0.75, 0.375, 0.75, 0.375, 0.75, 0.625, 0.75, 0.625, 1.0, 0.375, 1.0, 0.125, 0.5, 0.375, 0.5, 0.375, 0.75, 0.125, 0.75, 0.625, 0.5, 0.875, 0.5, 0.875, 0.75, 0.625, 0.75])
_uv.active_render = True
_uv = me_cube_002.uv_layers.new(name='AO')
_uv.uv.foreach_set('vector', [0.375, 0.0, 0.625, 0.0, 0.625, 0.25, 0.375, 0.25, 0.375, 0.25, 0.625, 0.25, 0.625, 0.5, 0.375, 0.5, 0.375, 0.5, 0.625, 0.5, 0.625, 0.75, 0.375, 0.75, 0.375, 0.75, 0.625, 0.75, 0.625, 1.0, 0.375, 1.0, 0.125, 0.5, 0.375, 0.5, 0.375, 0.75, 0.125, 0.75, 0.625, 0.5, 0.875, 0.5, 0.875, 0.75, 0.625, 0.75])
me_cube_002.materials.append(mat_nosing)
me_cube_002.update()
me_cube_003 = bpy.data.meshes.new('Cube.003')
me_cube_003.from_pydata([(10.5, 7.515, 0.005), (10.5, 7.515, 0.055), (10.5, 7.565, 0.005), (10.5, 7.565, 0.055), (14.5, 7.515, 0.005), (14.5, 7.515, 0.055), (14.5, 7.565, 0.005), (14.5, 7.565, 0.055)], [], [(0, 1, 3, 2), (2, 3, 7, 6), (6, 7, 5, 4), (4, 5, 1, 0), (2, 6, 4, 0), (7, 3, 1, 5)])
_uv = me_cube_003.uv_layers.new(name='UVMap')
_uv.uv.foreach_set('vector', [0.375, 0.0, 0.625, 0.0, 0.625, 0.25, 0.375, 0.25, 0.375, 0.25, 0.625, 0.25, 0.625, 0.5, 0.375, 0.5, 0.375, 0.5, 0.625, 0.5, 0.625, 0.75, 0.375, 0.75, 0.375, 0.75, 0.625, 0.75, 0.625, 1.0, 0.375, 1.0, 0.125, 0.5, 0.375, 0.5, 0.375, 0.75, 0.125, 0.75, 0.625, 0.5, 0.875, 0.5, 0.875, 0.75, 0.625, 0.75])
_uv.active_render = True
_uv = me_cube_003.uv_layers.new(name='AO')
_uv.uv.foreach_set('vector', [0.375, 0.0, 0.625, 0.0, 0.625, 0.25, 0.375, 0.25, 0.375, 0.25, 0.625, 0.25, 0.625, 0.5, 0.375, 0.5, 0.375, 0.5, 0.625, 0.5, 0.625, 0.75, 0.375, 0.75, 0.375, 0.75, 0.625, 0.75, 0.625, 1.0, 0.375, 1.0, 0.125, 0.5, 0.375, 0.5, 0.375, 0.75, 0.125, 0.75, 0.625, 0.5, 0.875, 0.5, 0.875, 0.75, 0.625, 0.75])
me_cube_003.materials.append(mat_nosing)
me_cube_003.update()
me_cube_004 = bpy.data.meshes.new('Cube.004')
me_cube_004.from_pydata([(0.5, 1.715, 0.005), (0.5, 1.715, 0.055), (0.5, 1.765, 0.005), (0.5, 1.765, 0.055), (4.5, 1.715, 0.005), (4.5, 1.715, 0.055), (4.5, 1.765, 0.005), (4.5, 1.765, 0.055)], [], [(0, 1, 3, 2), (2, 3, 7, 6), (6, 7, 5, 4), (4, 5, 1, 0), (2, 6, 4, 0), (7, 3, 1, 5)])
_uv = me_cube_004.uv_layers.new(name='UVMap')
_uv.uv.foreach_set('vector', [0.375, 0.0, 0.625, 0.0, 0.625, 0.25, 0.375, 0.25, 0.375, 0.25, 0.625, 0.25, 0.625, 0.5, 0.375, 0.5, 0.375, 0.5, 0.625, 0.5, 0.625, 0.75, 0.375, 0.75, 0.375, 0.75, 0.625, 0.75, 0.625, 1.0, 0.375, 1.0, 0.125, 0.5, 0.375, 0.5, 0.375, 0.75, 0.125, 0.75, 0.625, 0.5, 0.875, 0.5, 0.875, 0.75, 0.625, 0.75])
_uv.active_render = True
_uv = me_cube_004.uv_layers.new(name='AO')
_uv.uv.foreach_set('vector', [0.375, 0.0, 0.625, 0.0, 0.625, 0.25, 0.375, 0.25, 0.375, 0.25, 0.625, 0.25, 0.625, 0.5, 0.375, 0.5, 0.375, 0.5, 0.625, 0.5, 0.625, 0.75, 0.375, 0.75, 0.375, 0.75, 0.625, 0.75, 0.625, 1.0, 0.375, 1.0, 0.125, 0.5, 0.375, 0.5, 0.375, 0.75, 0.125, 0.75, 0.625, 0.5, 0.875, 0.5, 0.875, 0.75, 0.625, 0.75])
me_cube_004.materials.append(mat_nosing)
me_cube_004.update()
me_cube_005 = bpy.data.meshes.new('Cube.005')
me_cube_005.from_pydata([(9.5, 8.095, 0.005), (9.5, 8.095, 0.055), (9.5, 8.145, 0.005), (9.5, 8.145, 0.055), (13.5, 8.095, 0.005), (13.5, 8.095, 0.055), (13.5, 8.145, 0.005), (13.5, 8.145, 0.055)], [], [(0, 1, 3, 2), (2, 3, 7, 6), (6, 7, 5, 4), (4, 5, 1, 0), (2, 6, 4, 0), (7, 3, 1, 5)])
_uv = me_cube_005.uv_layers.new(name='UVMap')
_uv.uv.foreach_set('vector', [0.375, 0.0, 0.625, 0.0, 0.625, 0.25, 0.375, 0.25, 0.375, 0.25, 0.625, 0.25, 0.625, 0.5, 0.375, 0.5, 0.375, 0.5, 0.625, 0.5, 0.625, 0.75, 0.375, 0.75, 0.375, 0.75, 0.625, 0.75, 0.625, 1.0, 0.375, 1.0, 0.125, 0.5, 0.375, 0.5, 0.375, 0.75, 0.125, 0.75, 0.625, 0.5, 0.875, 0.5, 0.875, 0.75, 0.625, 0.75])
_uv.active_render = True
_uv = me_cube_005.uv_layers.new(name='AO')
_uv.uv.foreach_set('vector', [0.375, 0.0, 0.625, 0.0, 0.625, 0.25, 0.375, 0.25, 0.375, 0.25, 0.625, 0.25, 0.625, 0.5, 0.375, 0.5, 0.375, 0.5, 0.625, 0.5, 0.625, 0.75, 0.375, 0.75, 0.375, 0.75, 0.625, 0.75, 0.625, 1.0, 0.375, 1.0, 0.125, 0.5, 0.375, 0.5, 0.375, 0.75, 0.125, 0.75, 0.625, 0.5, 0.875, 0.5, 0.875, 0.75, 0.625, 0.75])
me_cube_005.materials.append(mat_nosing)
me_cube_005.update()
me_cube_006 = bpy.data.meshes.new('Cube.006')
me_cube_006.from_pydata([(1.5, 2.295, 0.005), (1.5, 2.295, 0.055), (1.5, 2.345, 0.005), (1.5, 2.345, 0.055), (5.5, 2.295, 0.005), (5.5, 2.295, 0.055), (5.5, 2.345, 0.005), (5.5, 2.345, 0.055)], [], [(0, 1, 3, 2), (2, 3, 7, 6), (6, 7, 5, 4), (4, 5, 1, 0), (2, 6, 4, 0), (7, 3, 1, 5)])
_uv = me_cube_006.uv_layers.new(name='UVMap')
_uv.uv.foreach_set('vector', [0.375, 0.0, 0.625, 0.0, 0.625, 0.25, 0.375, 0.25, 0.375, 0.25, 0.625, 0.25, 0.625, 0.5, 0.375, 0.5, 0.375, 0.5, 0.625, 0.5, 0.625, 0.75, 0.375, 0.75, 0.375, 0.75, 0.625, 0.75, 0.625, 1.0, 0.375, 1.0, 0.125, 0.5, 0.375, 0.5, 0.375, 0.75, 0.125, 0.75, 0.625, 0.5, 0.875, 0.5, 0.875, 0.75, 0.625, 0.75])
_uv.active_render = True
_uv = me_cube_006.uv_layers.new(name='AO')
_uv.uv.foreach_set('vector', [0.375, 0.0, 0.625, 0.0, 0.625, 0.25, 0.375, 0.25, 0.375, 0.25, 0.625, 0.25, 0.625, 0.5, 0.375, 0.5, 0.375, 0.5, 0.625, 0.5, 0.625, 0.75, 0.375, 0.75, 0.375, 0.75, 0.625, 0.75, 0.625, 1.0, 0.375, 1.0, 0.125, 0.5, 0.375, 0.5, 0.375, 0.75, 0.125, 0.75, 0.625, 0.5, 0.875, 0.5, 0.875, 0.75, 0.625, 0.75])
me_cube_006.materials.append(mat_nosing)
me_cube_006.update()
me_cube_007 = bpy.data.meshes.new('Cube.007')
me_cube_007.from_pydata([(8.5, 8.675, 0.005), (8.5, 8.675, 0.055), (8.5, 8.725, 0.005), (8.5, 8.725, 0.055), (12.5, 8.675, 0.005), (12.5, 8.675, 0.055), (12.5, 8.725, 0.005), (12.5, 8.725, 0.055)], [], [(0, 1, 3, 2), (2, 3, 7, 6), (6, 7, 5, 4), (4, 5, 1, 0), (2, 6, 4, 0), (7, 3, 1, 5)])
_uv = me_cube_007.uv_layers.new(name='UVMap')
_uv.uv.foreach_set('vector', [0.375, 0.0, 0.625, 0.0, 0.625, 0.25, 0.375, 0.25, 0.375, 0.25, 0.625, 0.25, 0.625, 0.5, 0.375, 0.5, 0.375, 0.5, 0.625, 0.5, 0.625, 0.75, 0.375, 0.75, 0.375, 0.75, 0.625, 0.75, 0.625, 1.0, 0.375, 1.0, 0.125, 0.5, 0.375, 0.5, 0.375, 0.75, 0.125, 0.75, 0.625, 0.5, 0.875, 0.5, 0.875, 0.75, 0.625, 0.75])
_uv.active_render = True
_uv = me_cube_007.uv_layers.new(name='AO')
_uv.uv.foreach_set('vector', [0.375, 0.0, 0.625, 0.0, 0.625, 0.25, 0.375, 0.25, 0.375, 0.25, 0.625, 0.25, 0.625, 0.5, 0.375, 0.5, 0.375, 0.5, 0.625, 0.5, 0.625, 0.75, 0.375, 0.75, 0.375, 0.75, 0.625, 0.75, 0.625, 1.0, 0.375, 1.0, 0.125, 0.5, 0.375, 0.5, 0.375, 0.75, 0.125, 0.75, 0.625, 0.5, 0.875, 0.5, 0.875, 0.75, 0.625, 0.75])
me_cube_007.materials.append(mat_nosing)
me_cube_007.update()
me_cube_008 = bpy.data.meshes.new('Cube.008')
me_cube_008.from_pydata([(2.5, 2.875, 0.005), (2.5, 2.875, 0.055), (2.5, 2.925, 0.005), (2.5, 2.925, 0.055), (6.5, 2.875, 0.005), (6.5, 2.875, 0.055), (6.5, 2.925, 0.005), (6.5, 2.925, 0.055)], [], [(0, 1, 3, 2), (2, 3, 7, 6), (6, 7, 5, 4), (4, 5, 1, 0), (2, 6, 4, 0), (7, 3, 1, 5)])
_uv = me_cube_008.uv_layers.new(name='UVMap')
_uv.uv.foreach_set('vector', [0.375, 0.0, 0.625, 0.0, 0.625, 0.25, 0.375, 0.25, 0.375, 0.25, 0.625, 0.25, 0.625, 0.5, 0.375, 0.5, 0.375, 0.5, 0.625, 0.5, 0.625, 0.75, 0.375, 0.75, 0.375, 0.75, 0.625, 0.75, 0.625, 1.0, 0.375, 1.0, 0.125, 0.5, 0.375, 0.5, 0.375, 0.75, 0.125, 0.75, 0.625, 0.5, 0.875, 0.5, 0.875, 0.75, 0.625, 0.75])
_uv.active_render = True
_uv = me_cube_008.uv_layers.new(name='AO')
_uv.uv.foreach_set('vector', [0.375, 0.0, 0.625, 0.0, 0.625, 0.25, 0.375, 0.25, 0.375, 0.25, 0.625, 0.25, 0.625, 0.5, 0.375, 0.5, 0.375, 0.5, 0.625, 0.5, 0.625, 0.75, 0.375, 0.75, 0.375, 0.75, 0.625, 0.75, 0.625, 1.0, 0.375, 1.0, 0.125, 0.5, 0.375, 0.5, 0.375, 0.75, 0.125, 0.75, 0.625, 0.5, 0.875, 0.5, 0.875, 0.75, 0.625, 0.75])
me_cube_008.materials.append(mat_nosing)
me_cube_008.update()
me_cube_009 = bpy.data.meshes.new('Cube.009')
me_cube_009.from_pydata([(7.5, 9.255, 0.005), (7.5, 9.255, 0.055), (7.5, 9.305, 0.005), (7.5, 9.305, 0.055), (11.5, 9.255, 0.005), (11.5, 9.255, 0.055), (11.5, 9.305, 0.005), (11.5, 9.305, 0.055)], [], [(0, 1, 3, 2), (2, 3, 7, 6), (6, 7, 5, 4), (4, 5, 1, 0), (2, 6, 4, 0), (7, 3, 1, 5)])
_uv = me_cube_009.uv_layers.new(name='UVMap')
_uv.uv.foreach_set('vector', [0.375, 0.0, 0.625, 0.0, 0.625, 0.25, 0.375, 0.25, 0.375, 0.25, 0.625, 0.25, 0.625, 0.5, 0.375, 0.5, 0.375, 0.5, 0.625, 0.5, 0.625, 0.75, 0.375, 0.75, 0.375, 0.75, 0.625, 0.75, 0.625, 1.0, 0.375, 1.0, 0.125, 0.5, 0.375, 0.5, 0.375, 0.75, 0.125, 0.75, 0.625, 0.5, 0.875, 0.5, 0.875, 0.75, 0.625, 0.75])
_uv.active_render = True
_uv = me_cube_009.uv_layers.new(name='AO')
_uv.uv.foreach_set('vector', [0.375, 0.0, 0.625, 0.0, 0.625, 0.25, 0.375, 0.25, 0.375, 0.25, 0.625, 0.25, 0.625, 0.5, 0.375, 0.5, 0.375, 0.5, 0.625, 0.5, 0.625, 0.75, 0.375, 0.75, 0.375, 0.75, 0.625, 0.75, 0.625, 1.0, 0.375, 1.0, 0.125, 0.5, 0.375, 0.5, 0.375, 0.75, 0.125, 0.75, 0.625, 0.5, 0.875, 0.5, 0.875, 0.75, 0.625, 0.75])
me_cube_009.materials.append(mat_nosing)
me_cube_009.update()
me_cube_010 = bpy.data.meshes.new('Cube.010')
me_cube_010.from_pydata([(3.5, 3.455, 0.005), (3.5, 3.455, 0.055), (3.5, 3.505, 0.005), (3.5, 3.505, 0.055), (7.5, 3.455, 0.005), (7.5, 3.455, 0.055), (7.5, 3.505, 0.005), (7.5, 3.505, 0.055)], [], [(0, 1, 3, 2), (2, 3, 7, 6), (6, 7, 5, 4), (4, 5, 1, 0), (2, 6, 4, 0), (7, 3, 1, 5)])
_uv = me_cube_010.uv_layers.new(name='UVMap')
_uv.uv.foreach_set('vector', [0.375, 0.0, 0.625, 0.0, 0.625, 0.25, 0.375, 0.25, 0.375, 0.25, 0.625, 0.25, 0.625, 0.5, 0.375, 0.5, 0.375, 0.5, 0.625, 0.5, 0.625, 0.75, 0.375, 0.75, 0.375, 0.75, 0.625, 0.75, 0.625, 1.0, 0.375, 1.0, 0.125, 0.5, 0.375, 0.5, 0.375, 0.75, 0.125, 0.75, 0.625, 0.5, 0.875, 0.5, 0.875, 0.75, 0.625, 0.75])
_uv.active_render = True
_uv = me_cube_010.uv_layers.new(name='AO')
_uv.uv.foreach_set('vector', [0.375, 0.0, 0.625, 0.0, 0.625, 0.25, 0.375, 0.25, 0.375, 0.25, 0.625, 0.25, 0.625, 0.5, 0.375, 0.5, 0.375, 0.5, 0.625, 0.5, 0.625, 0.75, 0.375, 0.75, 0.375, 0.75, 0.625, 0.75, 0.625, 1.0, 0.375, 1.0, 0.125, 0.5, 0.375, 0.5, 0.375, 0.75, 0.125, 0.75, 0.625, 0.5, 0.875, 0.5, 0.875, 0.75, 0.625, 0.75])
me_cube_010.materials.append(mat_nosing)
me_cube_010.update()
me_cube_011 = bpy.data.meshes.new('Cube.011')
me_cube_011.from_pydata([(6.5, 9.835, 0.005), (6.5, 9.835, 0.055), (6.5, 9.885, 0.005), (6.5, 9.885, 0.055), (10.5, 9.835, 0.005), (10.5, 9.835, 0.055), (10.5, 9.885, 0.005), (10.5, 9.885, 0.055)], [], [(0, 1, 3, 2), (2, 3, 7, 6), (6, 7, 5, 4), (4, 5, 1, 0), (2, 6, 4, 0), (7, 3, 1, 5)])
_uv = me_cube_011.uv_layers.new(name='UVMap')
_uv.uv.foreach_set('vector', [0.375, 0.0, 0.625, 0.0, 0.625, 0.25, 0.375, 0.25, 0.375, 0.25, 0.625, 0.25, 0.625, 0.5, 0.375, 0.5, 0.375, 0.5, 0.625, 0.5, 0.625, 0.75, 0.375, 0.75, 0.375, 0.75, 0.625, 0.75, 0.625, 1.0, 0.375, 1.0, 0.125, 0.5, 0.375, 0.5, 0.375, 0.75, 0.125, 0.75, 0.625, 0.5, 0.875, 0.5, 0.875, 0.75, 0.625, 0.75])
_uv.active_render = True
_uv = me_cube_011.uv_layers.new(name='AO')
_uv.uv.foreach_set('vector', [0.375, 0.0, 0.625, 0.0, 0.625, 0.25, 0.375, 0.25, 0.375, 0.25, 0.625, 0.25, 0.625, 0.5, 0.375, 0.5, 0.375, 0.5, 0.625, 0.5, 0.625, 0.75, 0.375, 0.75, 0.375, 0.75, 0.625, 0.75, 0.625, 1.0, 0.375, 1.0, 0.125, 0.5, 0.375, 0.5, 0.375, 0.75, 0.125, 0.75, 0.625, 0.5, 0.875, 0.5, 0.875, 0.75, 0.625, 0.75])
me_cube_011.materials.append(mat_nosing)
me_cube_011.update()
me_cube_012 = bpy.data.meshes.new('Cube.012')
me_cube_012.from_pydata([(4.5, 4.035, 0.005), (4.5, 4.035, 0.055), (4.5, 4.085, 0.005), (4.5, 4.085, 0.055), (8.5, 4.035, 0.005), (8.5, 4.035, 0.055), (8.5, 4.085, 0.005), (8.5, 4.085, 0.055)], [], [(0, 1, 3, 2), (2, 3, 7, 6), (6, 7, 5, 4), (4, 5, 1, 0), (2, 6, 4, 0), (7, 3, 1, 5)])
_uv = me_cube_012.uv_layers.new(name='UVMap')
_uv.uv.foreach_set('vector', [0.375, 0.0, 0.625, 0.0, 0.625, 0.25, 0.375, 0.25, 0.375, 0.25, 0.625, 0.25, 0.625, 0.5, 0.375, 0.5, 0.375, 0.5, 0.625, 0.5, 0.625, 0.75, 0.375, 0.75, 0.375, 0.75, 0.625, 0.75, 0.625, 1.0, 0.375, 1.0, 0.125, 0.5, 0.375, 0.5, 0.375, 0.75, 0.125, 0.75, 0.625, 0.5, 0.875, 0.5, 0.875, 0.75, 0.625, 0.75])
_uv.active_render = True
_uv = me_cube_012.uv_layers.new(name='AO')
_uv.uv.foreach_set('vector', [0.375, 0.0, 0.625, 0.0, 0.625, 0.25, 0.375, 0.25, 0.375, 0.25, 0.625, 0.25, 0.625, 0.5, 0.375, 0.5, 0.375, 0.5, 0.625, 0.5, 0.625, 0.75, 0.375, 0.75, 0.375, 0.75, 0.625, 0.75, 0.625, 1.0, 0.375, 1.0, 0.125, 0.5, 0.375, 0.5, 0.375, 0.75, 0.125, 0.75, 0.625, 0.5, 0.875, 0.5, 0.875, 0.75, 0.625, 0.75])
me_cube_012.materials.append(mat_nosing)
me_cube_012.update()
me_cube_013 = bpy.data.meshes.new('Cube.013')
me_cube_013.from_pydata([(5.5, 10.41, 0.005), (5.5, 10.41, 0.055), (5.5, 10.46, 0.005), (5.5, 10.46, 0.055), (9.5, 10.41, 0.005), (9.5, 10.41, 0.055), (9.5, 10.46, 0.005), (9.5, 10.46, 0.055)], [], [(0, 1, 3, 2), (2, 3, 7, 6), (6, 7, 5, 4), (4, 5, 1, 0), (2, 6, 4, 0), (7, 3, 1, 5)])
_uv = me_cube_013.uv_layers.new(name='UVMap')
_uv.uv.foreach_set('vector', [0.375, 0.0, 0.625, 0.0, 0.625, 0.25, 0.375, 0.25, 0.375, 0.25, 0.625, 0.25, 0.625, 0.5, 0.375, 0.5, 0.375, 0.5, 0.625, 0.5, 0.625, 0.75, 0.375, 0.75, 0.375, 0.75, 0.625, 0.75, 0.625, 1.0, 0.375, 1.0, 0.125, 0.5, 0.375, 0.5, 0.375, 0.75, 0.125, 0.75, 0.625, 0.5, 0.875, 0.5, 0.875, 0.75, 0.625, 0.75])
_uv.active_render = True
_uv = me_cube_013.uv_layers.new(name='AO')
_uv.uv.foreach_set('vector', [0.375, 0.0, 0.625, 0.0, 0.625, 0.25, 0.375, 0.25, 0.375, 0.25, 0.625, 0.25, 0.625, 0.5, 0.375, 0.5, 0.375, 0.5, 0.625, 0.5, 0.625, 0.75, 0.375, 0.75, 0.375, 0.75, 0.625, 0.75, 0.625, 1.0, 0.375, 1.0, 0.125, 0.5, 0.375, 0.5, 0.375, 0.75, 0.125, 0.75, 0.625, 0.5, 0.875, 0.5, 0.875, 0.75, 0.625, 0.75])
me_cube_013.materials.append(mat_nosing)
me_cube_013.update()
me_cube_014 = bpy.data.meshes.new('Cube.014')
me_cube_014.from_pydata([(5.5, 4.615, 0.005), (5.5, 4.615, 0.055), (5.5, 4.665, 0.005), (5.5, 4.665, 0.055), (9.5, 4.615, 0.005), (9.5, 4.615, 0.055), (9.5, 4.665, 0.005), (9.5, 4.665, 0.055)], [], [(0, 1, 3, 2), (2, 3, 7, 6), (6, 7, 5, 4), (4, 5, 1, 0), (2, 6, 4, 0), (7, 3, 1, 5)])
_uv = me_cube_014.uv_layers.new(name='UVMap')
_uv.uv.foreach_set('vector', [0.375, 0.0, 0.625, 0.0, 0.625, 0.25, 0.375, 0.25, 0.375, 0.25, 0.625, 0.25, 0.625, 0.5, 0.375, 0.5, 0.375, 0.5, 0.625, 0.5, 0.625, 0.75, 0.375, 0.75, 0.375, 0.75, 0.625, 0.75, 0.625, 1.0, 0.375, 1.0, 0.125, 0.5, 0.375, 0.5, 0.375, 0.75, 0.125, 0.75, 0.625, 0.5, 0.875, 0.5, 0.875, 0.75, 0.625, 0.75])
_uv.active_render = True
_uv = me_cube_014.uv_layers.new(name='AO')
_uv.uv.foreach_set('vector', [0.375, 0.0, 0.625, 0.0, 0.625, 0.25, 0.375, 0.25, 0.375, 0.25, 0.625, 0.25, 0.625, 0.5, 0.375, 0.5, 0.375, 0.5, 0.625, 0.5, 0.625, 0.75, 0.375, 0.75, 0.375, 0.75, 0.625, 0.75, 0.625, 1.0, 0.375, 1.0, 0.125, 0.5, 0.375, 0.5, 0.375, 0.75, 0.125, 0.75, 0.625, 0.5, 0.875, 0.5, 0.875, 0.75, 0.625, 0.75])
me_cube_014.materials.append(mat_nosing)
me_cube_014.update()
me_cube_015 = bpy.data.meshes.new('Cube.015')
me_cube_015.from_pydata([(4.5, 11.0, 0.005), (4.5, 11.0, 0.055), (4.5, 11.05, 0.005), (4.5, 11.05, 0.055), (8.5, 11.0, 0.005), (8.5, 11.0, 0.055), (8.5, 11.05, 0.005), (8.5, 11.05, 0.055)], [], [(0, 1, 3, 2), (2, 3, 7, 6), (6, 7, 5, 4), (4, 5, 1, 0), (2, 6, 4, 0), (7, 3, 1, 5)])
_uv = me_cube_015.uv_layers.new(name='UVMap')
_uv.uv.foreach_set('vector', [0.375, 0.0, 0.625, 0.0, 0.625, 0.25, 0.375, 0.25, 0.375, 0.25, 0.625, 0.25, 0.625, 0.5, 0.375, 0.5, 0.375, 0.5, 0.625, 0.5, 0.625, 0.75, 0.375, 0.75, 0.375, 0.75, 0.625, 0.75, 0.625, 1.0, 0.375, 1.0, 0.125, 0.5, 0.375, 0.5, 0.375, 0.75, 0.125, 0.75, 0.625, 0.5, 0.875, 0.5, 0.875, 0.75, 0.625, 0.75])
_uv.active_render = True
_uv = me_cube_015.uv_layers.new(name='AO')
_uv.uv.foreach_set('vector', [0.375, 0.0, 0.625, 0.0, 0.625, 0.25, 0.375, 0.25, 0.375, 0.25, 0.625, 0.25, 0.625, 0.5, 0.375, 0.5, 0.375, 0.5, 0.625, 0.5, 0.625, 0.75, 0.375, 0.75, 0.375, 0.75, 0.625, 0.75, 0.625, 1.0, 0.375, 1.0, 0.125, 0.5, 0.375, 0.5, 0.375, 0.75, 0.125, 0.75, 0.625, 0.5, 0.875, 0.5, 0.875, 0.75, 0.625, 0.75])
me_cube_015.materials.append(mat_nosing)
me_cube_015.update()
me_cube_016 = bpy.data.meshes.new('Cube.016')
me_cube_016.from_pydata([(6.5, 5.195, 0.005), (6.5, 5.195, 0.055), (6.5, 5.245, 0.005), (6.5, 5.245, 0.055), (10.5, 5.195, 0.005), (10.5, 5.195, 0.055), (10.5, 5.245, 0.005), (10.5, 5.245, 0.055)], [], [(0, 1, 3, 2), (2, 3, 7, 6), (6, 7, 5, 4), (4, 5, 1, 0), (2, 6, 4, 0), (7, 3, 1, 5)])
_uv = me_cube_016.uv_layers.new(name='UVMap')
_uv.uv.foreach_set('vector', [0.375, 0.0, 0.625, 0.0, 0.625, 0.25, 0.375, 0.25, 0.375, 0.25, 0.625, 0.25, 0.625, 0.5, 0.375, 0.5, 0.375, 0.5, 0.625, 0.5, 0.625, 0.75, 0.375, 0.75, 0.375, 0.75, 0.625, 0.75, 0.625, 1.0, 0.375, 1.0, 0.125, 0.5, 0.375, 0.5, 0.375, 0.75, 0.125, 0.75, 0.625, 0.5, 0.875, 0.5, 0.875, 0.75, 0.625, 0.75])
_uv.active_render = True
_uv = me_cube_016.uv_layers.new(name='AO')
_uv.uv.foreach_set('vector', [0.375, 0.0, 0.625, 0.0, 0.625, 0.25, 0.375, 0.25, 0.375, 0.25, 0.625, 0.25, 0.625, 0.5, 0.375, 0.5, 0.375, 0.5, 0.625, 0.5, 0.625, 0.75, 0.375, 0.75, 0.375, 0.75, 0.625, 0.75, 0.625, 1.0, 0.375, 1.0, 0.125, 0.5, 0.375, 0.5, 0.375, 0.75, 0.125, 0.75, 0.625, 0.5, 0.875, 0.5, 0.875, 0.75, 0.625, 0.75])
me_cube_016.materials.append(mat_nosing)
me_cube_016.update()
me_cube_017 = bpy.data.meshes.new('Cube.017')
me_cube_017.from_pydata([(3.5, 11.58, 0.005), (3.5, 11.58, 0.055), (3.5, 11.62, 0.005), (3.5, 11.62, 0.055), (7.5, 11.58, 0.005), (7.5, 11.58, 0.055), (7.5, 11.62, 0.005), (7.5, 11.62, 0.055)], [], [(0, 1, 3, 2), (2, 3, 7, 6), (6, 7, 5, 4), (4, 5, 1, 0), (2, 6, 4, 0), (7, 3, 1, 5)])
_uv = me_cube_017.uv_layers.new(name='UVMap')
_uv.uv.foreach_set('vector', [0.375, 0.0, 0.625, 0.0, 0.625, 0.25, 0.375, 0.25, 0.375, 0.25, 0.625, 0.25, 0.625, 0.5, 0.375, 0.5, 0.375, 0.5, 0.625, 0.5, 0.625, 0.75, 0.375, 0.75, 0.375, 0.75, 0.625, 0.75, 0.625, 1.0, 0.375, 1.0, 0.125, 0.5, 0.375, 0.5, 0.375, 0.75, 0.125, 0.75, 0.625, 0.5, 0.875, 0.5, 0.875, 0.75, 0.625, 0.75])
_uv.active_render = True
_uv = me_cube_017.uv_layers.new(name='AO')
_uv.uv.foreach_set('vector', [0.375, 0.0, 0.625, 0.0, 0.625, 0.25, 0.375, 0.25, 0.375, 0.25, 0.625, 0.25, 0.625, 0.5, 0.375, 0.5, 0.375, 0.5, 0.625, 0.5, 0.625, 0.75, 0.375, 0.75, 0.375, 0.75, 0.625, 0.75, 0.625, 1.0, 0.375, 1.0, 0.125, 0.5, 0.375, 0.5, 0.375, 0.75, 0.125, 0.75, 0.625, 0.5, 0.875, 0.5, 0.875, 0.75, 0.625, 0.75])
me_cube_017.materials.append(mat_nosing)
me_cube_017.update()
me_cube_018 = bpy.data.meshes.new('Cube.018')
me_cube_018.from_pydata([(7.5, 5.775, 0.005), (7.5, 5.775, 0.055), (7.5, 5.825, 0.005), (7.5, 5.825, 0.055), (11.5, 5.775, 0.005), (11.5, 5.775, 0.055), (11.5, 5.825, 0.005), (11.5, 5.825, 0.055)], [], [(0, 1, 3, 2), (2, 3, 7, 6), (6, 7, 5, 4), (4, 5, 1, 0), (2, 6, 4, 0), (7, 3, 1, 5)])
_uv = me_cube_018.uv_layers.new(name='UVMap')
_uv.uv.foreach_set('vector', [0.375, 0.0, 0.625, 0.0, 0.625, 0.25, 0.375, 0.25, 0.375, 0.25, 0.625, 0.25, 0.625, 0.5, 0.375, 0.5, 0.375, 0.5, 0.625, 0.5, 0.625, 0.75, 0.375, 0.75, 0.375, 0.75, 0.625, 0.75, 0.625, 1.0, 0.375, 1.0, 0.125, 0.5, 0.375, 0.5, 0.375, 0.75, 0.125, 0.75, 0.625, 0.5, 0.875, 0.5, 0.875, 0.75, 0.625, 0.75])
_uv.active_render = True
_uv = me_cube_018.uv_layers.new(name='AO')
_uv.uv.foreach_set('vector', [0.375, 0.0, 0.625, 0.0, 0.625, 0.25, 0.375, 0.25, 0.375, 0.25, 0.625, 0.25, 0.625, 0.5, 0.375, 0.5, 0.375, 0.5, 0.625, 0.5, 0.625, 0.75, 0.375, 0.75, 0.375, 0.75, 0.625, 0.75, 0.625, 1.0, 0.375, 1.0, 0.125, 0.5, 0.375, 0.5, 0.375, 0.75, 0.125, 0.75, 0.625, 0.5, 0.875, 0.5, 0.875, 0.75, 0.625, 0.75])
me_cube_018.materials.append(mat_nosing)
me_cube_018.update()
me_cube_019 = bpy.data.meshes.new('Cube.019')
me_cube_019.from_pydata([(2.5, 12.16, 0.005), (2.5, 12.16, 0.055), (2.5, 12.2, 0.005), (2.5, 12.2, 0.055), (6.5, 12.16, 0.005), (6.5, 12.16, 0.055), (6.5, 12.2, 0.005), (6.5, 12.2, 0.055)], [], [(0, 1, 3, 2), (2, 3, 7, 6), (6, 7, 5, 4), (4, 5, 1, 0), (2, 6, 4, 0), (7, 3, 1, 5)])
_uv = me_cube_019.uv_layers.new(name='UVMap')
_uv.uv.foreach_set('vector', [0.375, 0.0, 0.625, 0.0, 0.625, 0.25, 0.375, 0.25, 0.375, 0.25, 0.625, 0.25, 0.625, 0.5, 0.375, 0.5, 0.375, 0.5, 0.625, 0.5, 0.625, 0.75, 0.375, 0.75, 0.375, 0.75, 0.625, 0.75, 0.625, 1.0, 0.375, 1.0, 0.125, 0.5, 0.375, 0.5, 0.375, 0.75, 0.125, 0.75, 0.625, 0.5, 0.875, 0.5, 0.875, 0.75, 0.625, 0.75])
_uv.active_render = True
_uv = me_cube_019.uv_layers.new(name='AO')
_uv.uv.foreach_set('vector', [0.375, 0.0, 0.625, 0.0, 0.625, 0.25, 0.375, 0.25, 0.375, 0.25, 0.625, 0.25, 0.625, 0.5, 0.375, 0.5, 0.375, 0.5, 0.625, 0.5, 0.625, 0.75, 0.375, 0.75, 0.375, 0.75, 0.625, 0.75, 0.625, 1.0, 0.375, 1.0, 0.125, 0.5, 0.375, 0.5, 0.375, 0.75, 0.125, 0.75, 0.625, 0.5, 0.875, 0.5, 0.875, 0.75, 0.625, 0.75])
me_cube_019.materials.append(mat_nosing)
me_cube_019.update()
me_cube_020 = bpy.data.meshes.new('Cube.020')
me_cube_020.from_pydata([(8.5, 6.355, 0.005), (8.5, 6.355, 0.055), (8.5, 6.405, 0.005), (8.5, 6.405, 0.055), (12.5, 6.355, 0.005), (12.5, 6.355, 0.055), (12.5, 6.405, 0.005), (12.5, 6.405, 0.055)], [], [(0, 1, 3, 2), (2, 3, 7, 6), (6, 7, 5, 4), (4, 5, 1, 0), (2, 6, 4, 0), (7, 3, 1, 5)])
_uv = me_cube_020.uv_layers.new(name='UVMap')
_uv.uv.foreach_set('vector', [0.375, 0.0, 0.625, 0.0, 0.625, 0.25, 0.375, 0.25, 0.375, 0.25, 0.625, 0.25, 0.625, 0.5, 0.375, 0.5, 0.375, 0.5, 0.625, 0.5, 0.625, 0.75, 0.375, 0.75, 0.375, 0.75, 0.625, 0.75, 0.625, 1.0, 0.375, 1.0, 0.125, 0.5, 0.375, 0.5, 0.375, 0.75, 0.125, 0.75, 0.625, 0.5, 0.875, 0.5, 0.875, 0.75, 0.625, 0.75])
_uv.active_render = True
_uv = me_cube_020.uv_layers.new(name='AO')
_uv.uv.foreach_set('vector', [0.375, 0.0, 0.625, 0.0, 0.625, 0.25, 0.375, 0.25, 0.375, 0.25, 0.625, 0.25, 0.625, 0.5, 0.375, 0.5, 0.375, 0.5, 0.625, 0.5, 0.625, 0.75, 0.375, 0.75, 0.375, 0.75, 0.625, 0.75, 0.625, 1.0, 0.375, 1.0, 0.125, 0.5, 0.375, 0.5, 0.375, 0.75, 0.125, 0.75, 0.625, 0.5, 0.875, 0.5, 0.875, 0.75, 0.625, 0.75])
me_cube_020.materials.append(mat_nosing)
me_cube_020.update()
me_cube_021 = bpy.data.meshes.new('Cube.021')
me_cube_021.from_pydata([(1.5, 12.74, 0.005), (1.5, 12.74, 0.055), (1.5, 12.78, 0.005), (1.5, 12.78, 0.055), (5.5, 12.74, 0.005), (5.5, 12.74, 0.055), (5.5, 12.78, 0.005), (5.5, 12.78, 0.055)], [], [(0, 1, 3, 2), (2, 3, 7, 6), (6, 7, 5, 4), (4, 5, 1, 0), (2, 6, 4, 0), (7, 3, 1, 5)])
_uv = me_cube_021.uv_layers.new(name='UVMap')
_uv.uv.foreach_set('vector', [0.375, 0.0, 0.625, 0.0, 0.625, 0.25, 0.375, 0.25, 0.375, 0.25, 0.625, 0.25, 0.625, 0.5, 0.375, 0.5, 0.375, 0.5, 0.625, 0.5, 0.625, 0.75, 0.375, 0.75, 0.375, 0.75, 0.625, 0.75, 0.625, 1.0, 0.375, 1.0, 0.125, 0.5, 0.375, 0.5, 0.375, 0.75, 0.125, 0.75, 0.625, 0.5, 0.875, 0.5, 0.875, 0.75, 0.625, 0.75])
_uv.active_render = True
_uv = me_cube_021.uv_layers.new(name='AO')
_uv.uv.foreach_set('vector', [0.375, 0.0, 0.625, 0.0, 0.625, 0.25, 0.375, 0.25, 0.375, 0.25, 0.625, 0.25, 0.625, 0.5, 0.375, 0.5, 0.375, 0.5, 0.625, 0.5, 0.625, 0.75, 0.375, 0.75, 0.375, 0.75, 0.625, 0.75, 0.625, 1.0, 0.375, 1.0, 0.125, 0.5, 0.375, 0.5, 0.375, 0.75, 0.125, 0.75, 0.625, 0.5, 0.875, 0.5, 0.875, 0.75, 0.625, 0.75])
me_cube_021.materials.append(mat_nosing)
me_cube_021.update()

# ---- objects
ob_f1_step00__tread = bpy.data.objects.new('f1_step00__tread', me_plane)
ob_f1_step00__riser = bpy.data.objects.new('f1_step00__riser', me_plane_001)
ob_f1_step01__tread = bpy.data.objects.new('f1_step01__tread', me_plane_002)
ob_f1_step01__riser = bpy.data.objects.new('f1_step01__riser', me_plane_003)
ob_f1_step02__tread = bpy.data.objects.new('f1_step02__tread', me_plane_004)
ob_f1_step02__riser = bpy.data.objects.new('f1_step02__riser', me_plane_005)
ob_f1_step03__tread = bpy.data.objects.new('f1_step03__tread', me_plane_006)
ob_f1_step03__riser = bpy.data.objects.new('f1_step03__riser', me_plane_007)
ob_f1_step04__tread = bpy.data.objects.new('f1_step04__tread', me_plane_008)
ob_f1_step04__riser = bpy.data.objects.new('f1_step04__riser', me_plane_009)
ob_f1_step05__tread = bpy.data.objects.new('f1_step05__tread', me_plane_010)
ob_f1_step05__riser = bpy.data.objects.new('f1_step05__riser', me_plane_011)
ob_f1_step06__tread = bpy.data.objects.new('f1_step06__tread', me_plane_012)
ob_f1_step06__riser = bpy.data.objects.new('f1_step06__riser', me_plane_013)
ob_f1_step07__tread = bpy.data.objects.new('f1_step07__tread', me_plane_014)
ob_f1_step07__riser = bpy.data.objects.new('f1_step07__riser', me_plane_015)
ob_f1_step08__tread = bpy.data.objects.new('f1_step08__tread', me_plane_016)
ob_f1_step08__riser = bpy.data.objects.new('f1_step08__riser', me_plane_017)
ob_f1_step09__tread = bpy.data.objects.new('f1_step09__tread', me_plane_018)
ob_f1_step09__riser = bpy.data.objects.new('f1_step09__riser', me_plane_019)
ob_f1_step10__tread = bpy.data.objects.new('f1_step10__tread', me_plane_020)
ob_f1_step10__riser = bpy.data.objects.new('f1_step10__riser', me_plane_021)
ob_landing__landing = bpy.data.objects.new('landing__landing', me_plane_022)
ob_f2_step00__tread = bpy.data.objects.new('f2_step00__tread', me_plane_023)
ob_f2_step00__riser = bpy.data.objects.new('f2_step00__riser', me_plane_024)
ob_f2_step01__tread = bpy.data.objects.new('f2_step01__tread', me_plane_025)
ob_f2_step01__riser = bpy.data.objects.new('f2_step01__riser', me_plane_026)
ob_f2_step02__tread = bpy.data.objects.new('f2_step02__tread', me_plane_027)
ob_f2_step02__riser = bpy.data.objects.new('f2_step02__riser', me_plane_028)
ob_f2_step03__tread = bpy.data.objects.new('f2_step03__tread', me_plane_029)
ob_f2_step03__riser = bpy.data.objects.new('f2_step03__riser', me_plane_030)
ob_f2_step04__tread = bpy.data.objects.new('f2_step04__tread', me_plane_031)
ob_f2_step04__riser = bpy.data.objects.new('f2_step04__riser', me_plane_032)
ob_f2_step05__tread = bpy.data.objects.new('f2_step05__tread', me_plane_033)
ob_f2_step05__riser = bpy.data.objects.new('f2_step05__riser', me_plane_034)
ob_f2_step06__tread = bpy.data.objects.new('f2_step06__tread', me_plane_035)
ob_f2_step06__riser = bpy.data.objects.new('f2_step06__riser', me_plane_036)
ob_f2_step07__tread = bpy.data.objects.new('f2_step07__tread', me_plane_037)
ob_f2_step07__riser = bpy.data.objects.new('f2_step07__riser', me_plane_038)
ob_f2_step08__tread = bpy.data.objects.new('f2_step08__tread', me_plane_039)
ob_f2_step08__riser = bpy.data.objects.new('f2_step08__riser', me_plane_040)
ob_f2_step09__tread = bpy.data.objects.new('f2_step09__tread', me_plane_041)
ob_f2_step09__riser = bpy.data.objects.new('f2_step09__riser', me_plane_042)
ob_f2_step10__tread = bpy.data.objects.new('f2_step10__tread', me_plane_043)
ob_f2_step10__riser = bpy.data.objects.new('f2_step10__riser', me_plane_044)
ob_f1_step00__nosing = bpy.data.objects.new('f1_step00__nosing', me_cube)
ob_f2_step00__nosing = bpy.data.objects.new('f2_step00__nosing', me_cube_001)
ob_f1_step01__nosing = bpy.data.objects.new('f1_step01__nosing', me_cube_002)
ob_f2_step01__nosing = bpy.data.objects.new('f2_step01__nosing', me_cube_003)
ob_f1_step02__nosing = bpy.data.objects.new('f1_step02__nosing', me_cube_004)
ob_f2_step02__nosing = bpy.data.objects.new('f2_step02__nosing', me_cube_005)
ob_f1_step03__nosing = bpy.data.objects.new('f1_step03__nosing', me_cube_006)
ob_f2_step03__nosing = bpy.data.objects.new('f2_step03__nosing', me_cube_007)
ob_f1_step04__nosing = bpy.data.objects.new('f1_step04__nosing', me_cube_008)
ob_f2_step04__nosing = bpy.data.objects.new('f2_step04__nosing', me_cube_009)
ob_f1_step05__nosing = bpy.data.objects.new('f1_step05__nosing', me_cube_010)
ob_f2_step05__nosing = bpy.data.objects.new('f2_step05__nosing', me_cube_011)
ob_f1_step06__nosing = bpy.data.objects.new('f1_step06__nosing', me_cube_012)
ob_f2_step06__nosing = bpy.data.objects.new('f2_step06__nosing', me_cube_013)
ob_f1_step07__nosing = bpy.data.objects.new('f1_step07__nosing', me_cube_014)
ob_f2_step07__nosing = bpy.data.objects.new('f2_step07__nosing', me_cube_015)
ob_f1_step08__nosing = bpy.data.objects.new('f1_step08__nosing', me_cube_016)
ob_f2_step08__nosing = bpy.data.objects.new('f2_step08__nosing', me_cube_017)
ob_f1_step09__nosing = bpy.data.objects.new('f1_step09__nosing', me_cube_018)
ob_f2_step09__nosing = bpy.data.objects.new('f2_step09__nosing', me_cube_019)
ob_f1_step10__nosing = bpy.data.objects.new('f1_step10__nosing', me_cube_020)
ob_f2_step10__nosing = bpy.data.objects.new('f2_step10__nosing', me_cube_021)
ob_key_light = bpy.data.objects.new('key_light', light_sun)
ob_fill_light = bpy.data.objects.new('fill_light', light_area)
ob_camera = bpy.data.objects.new('camera', cam_camera)

# ---- transforms, parenting, visibility, modifiers, constraints
ob_f1_step00__tread.location = (0.0, 0.0, 0.0)
_m = ob_f1_step00__tread.modifiers.new('Bevel', 'BEVEL')
_m.width = 0.02
_m.width_pct = 0.02
_m.segments = 2
_m = ob_f1_step00__tread.modifiers.new('Solidify', 'SOLIDIFY')
_m.thickness = 0.06
_m.use_even_offset = True
ob_f1_step00__riser.location = (0.0, 0.0, 0.0)
_m = ob_f1_step00__riser.modifiers.new('Bevel', 'BEVEL')
_m.width = 0.02
_m.width_pct = 0.02
_m.segments = 2
_m = ob_f1_step00__riser.modifiers.new('Solidify', 'SOLIDIFY')
_m.thickness = 0.06
_m.use_even_offset = True
ob_f1_step01__tread.location = (0.0, 0.0, 0.0)
_m = ob_f1_step01__tread.modifiers.new('Bevel', 'BEVEL')
_m.width = 0.02
_m.width_pct = 0.02
_m.segments = 2
_m = ob_f1_step01__tread.modifiers.new('Solidify', 'SOLIDIFY')
_m.thickness = 0.06
_m.use_even_offset = True
ob_f1_step01__riser.location = (0.0, 0.0, 0.0)
_m = ob_f1_step01__riser.modifiers.new('Bevel', 'BEVEL')
_m.width = 0.02
_m.width_pct = 0.02
_m.segments = 2
_m = ob_f1_step01__riser.modifiers.new('Solidify', 'SOLIDIFY')
_m.thickness = 0.06
_m.use_even_offset = True
ob_f1_step02__tread.location = (0.0, 0.0, 0.0)
_m = ob_f1_step02__tread.modifiers.new('Bevel', 'BEVEL')
_m.width = 0.02
_m.width_pct = 0.02
_m.segments = 2
_m = ob_f1_step02__tread.modifiers.new('Solidify', 'SOLIDIFY')
_m.thickness = 0.06
_m.use_even_offset = True
ob_f1_step02__riser.location = (0.0, 0.0, 0.0)
_m = ob_f1_step02__riser.modifiers.new('Bevel', 'BEVEL')
_m.width = 0.02
_m.width_pct = 0.02
_m.segments = 2
_m = ob_f1_step02__riser.modifiers.new('Solidify', 'SOLIDIFY')
_m.thickness = 0.06
_m.use_even_offset = True
ob_f1_step03__tread.location = (0.0, 0.0, 0.0)
_m = ob_f1_step03__tread.modifiers.new('Bevel', 'BEVEL')
_m.width = 0.02
_m.width_pct = 0.02
_m.segments = 2
_m = ob_f1_step03__tread.modifiers.new('Solidify', 'SOLIDIFY')
_m.thickness = 0.06
_m.use_even_offset = True
ob_f1_step03__riser.location = (0.0, 0.0, 0.0)
_m = ob_f1_step03__riser.modifiers.new('Bevel', 'BEVEL')
_m.width = 0.02
_m.width_pct = 0.02
_m.segments = 2
_m = ob_f1_step03__riser.modifiers.new('Solidify', 'SOLIDIFY')
_m.thickness = 0.06
_m.use_even_offset = True
ob_f1_step04__tread.location = (0.0, 0.0, 0.0)
_m = ob_f1_step04__tread.modifiers.new('Bevel', 'BEVEL')
_m.width = 0.02
_m.width_pct = 0.02
_m.segments = 2
_m = ob_f1_step04__tread.modifiers.new('Solidify', 'SOLIDIFY')
_m.thickness = 0.06
_m.use_even_offset = True
ob_f1_step04__riser.location = (0.0, 0.0, 0.0)
_m = ob_f1_step04__riser.modifiers.new('Bevel', 'BEVEL')
_m.width = 0.02
_m.width_pct = 0.02
_m.segments = 2
_m = ob_f1_step04__riser.modifiers.new('Solidify', 'SOLIDIFY')
_m.thickness = 0.06
_m.use_even_offset = True
ob_f1_step05__tread.location = (0.0, 0.0, 0.0)
_m = ob_f1_step05__tread.modifiers.new('Bevel', 'BEVEL')
_m.width = 0.02
_m.width_pct = 0.02
_m.segments = 2
_m = ob_f1_step05__tread.modifiers.new('Solidify', 'SOLIDIFY')
_m.thickness = 0.06
_m.use_even_offset = True
ob_f1_step05__riser.location = (0.0, 0.0, 0.0)
_m = ob_f1_step05__riser.modifiers.new('Bevel', 'BEVEL')
_m.width = 0.02
_m.width_pct = 0.02
_m.segments = 2
_m = ob_f1_step05__riser.modifiers.new('Solidify', 'SOLIDIFY')
_m.thickness = 0.06
_m.use_even_offset = True
ob_f1_step06__tread.location = (0.0, 0.0, 0.0)
_m = ob_f1_step06__tread.modifiers.new('Bevel', 'BEVEL')
_m.width = 0.02
_m.width_pct = 0.02
_m.segments = 2
_m = ob_f1_step06__tread.modifiers.new('Solidify', 'SOLIDIFY')
_m.thickness = 0.06
_m.use_even_offset = True
ob_f1_step06__riser.location = (0.0, 0.0, 0.0)
_m = ob_f1_step06__riser.modifiers.new('Bevel', 'BEVEL')
_m.width = 0.02
_m.width_pct = 0.02
_m.segments = 2
_m = ob_f1_step06__riser.modifiers.new('Solidify', 'SOLIDIFY')
_m.thickness = 0.06
_m.use_even_offset = True
ob_f1_step07__tread.location = (0.0, 0.0, 0.0)
_m = ob_f1_step07__tread.modifiers.new('Bevel', 'BEVEL')
_m.width = 0.02
_m.width_pct = 0.02
_m.segments = 2
_m = ob_f1_step07__tread.modifiers.new('Solidify', 'SOLIDIFY')
_m.thickness = 0.06
_m.use_even_offset = True
ob_f1_step07__riser.location = (0.0, 0.0, 0.0)
_m = ob_f1_step07__riser.modifiers.new('Bevel', 'BEVEL')
_m.width = 0.02
_m.width_pct = 0.02
_m.segments = 2
_m = ob_f1_step07__riser.modifiers.new('Solidify', 'SOLIDIFY')
_m.thickness = 0.06
_m.use_even_offset = True
ob_f1_step08__tread.location = (0.0, 0.0, 0.0)
_m = ob_f1_step08__tread.modifiers.new('Bevel', 'BEVEL')
_m.width = 0.02
_m.width_pct = 0.02
_m.segments = 2
_m = ob_f1_step08__tread.modifiers.new('Solidify', 'SOLIDIFY')
_m.thickness = 0.06
_m.use_even_offset = True
ob_f1_step08__riser.location = (0.0, 0.0, 0.0)
_m = ob_f1_step08__riser.modifiers.new('Bevel', 'BEVEL')
_m.width = 0.02
_m.width_pct = 0.02
_m.segments = 2
_m = ob_f1_step08__riser.modifiers.new('Solidify', 'SOLIDIFY')
_m.thickness = 0.06
_m.use_even_offset = True
ob_f1_step09__tread.location = (0.0, 0.0, 0.0)
_m = ob_f1_step09__tread.modifiers.new('Bevel', 'BEVEL')
_m.width = 0.02
_m.width_pct = 0.02
_m.segments = 2
_m = ob_f1_step09__tread.modifiers.new('Solidify', 'SOLIDIFY')
_m.thickness = 0.06
_m.use_even_offset = True
ob_f1_step09__riser.location = (0.0, 0.0, 0.0)
_m = ob_f1_step09__riser.modifiers.new('Bevel', 'BEVEL')
_m.width = 0.02
_m.width_pct = 0.02
_m.segments = 2
_m = ob_f1_step09__riser.modifiers.new('Solidify', 'SOLIDIFY')
_m.thickness = 0.06
_m.use_even_offset = True
ob_f1_step10__tread.location = (0.0, 0.0, 0.0)
_m = ob_f1_step10__tread.modifiers.new('Bevel', 'BEVEL')
_m.width = 0.02
_m.width_pct = 0.02
_m.segments = 2
_m = ob_f1_step10__tread.modifiers.new('Solidify', 'SOLIDIFY')
_m.thickness = 0.06
_m.use_even_offset = True
ob_f1_step10__riser.location = (0.0, 0.0, 0.0)
_m = ob_f1_step10__riser.modifiers.new('Bevel', 'BEVEL')
_m.width = 0.02
_m.width_pct = 0.02
_m.segments = 2
_m = ob_f1_step10__riser.modifiers.new('Solidify', 'SOLIDIFY')
_m.thickness = 0.06
_m.use_even_offset = True
ob_landing__landing.location = (0.0, 0.0, 0.0)
_m = ob_landing__landing.modifiers.new('Bevel', 'BEVEL')
_m.width = 0.02
_m.width_pct = 0.02
_m.segments = 2
_m = ob_landing__landing.modifiers.new('Solidify', 'SOLIDIFY')
_m.thickness = 0.06
_m.use_even_offset = True
ob_f2_step00__tread.location = (0.0, 0.0, 0.0)
_m = ob_f2_step00__tread.modifiers.new('Bevel', 'BEVEL')
_m.width = 0.02
_m.width_pct = 0.02
_m.segments = 2
_m = ob_f2_step00__tread.modifiers.new('Solidify', 'SOLIDIFY')
_m.thickness = 0.06
_m.use_even_offset = True
ob_f2_step00__riser.location = (0.0, 0.0, 0.0)
_m = ob_f2_step00__riser.modifiers.new('Bevel', 'BEVEL')
_m.width = 0.02
_m.width_pct = 0.02
_m.segments = 2
_m = ob_f2_step00__riser.modifiers.new('Solidify', 'SOLIDIFY')
_m.thickness = 0.06
_m.use_even_offset = True
ob_f2_step01__tread.location = (0.0, 0.0, 0.0)
_m = ob_f2_step01__tread.modifiers.new('Bevel', 'BEVEL')
_m.width = 0.02
_m.width_pct = 0.02
_m.segments = 2
_m = ob_f2_step01__tread.modifiers.new('Solidify', 'SOLIDIFY')
_m.thickness = 0.06
_m.use_even_offset = True
ob_f2_step01__riser.location = (0.0, 0.0, 0.0)
_m = ob_f2_step01__riser.modifiers.new('Bevel', 'BEVEL')
_m.width = 0.02
_m.width_pct = 0.02
_m.segments = 2
_m = ob_f2_step01__riser.modifiers.new('Solidify', 'SOLIDIFY')
_m.thickness = 0.06
_m.use_even_offset = True
ob_f2_step02__tread.location = (0.0, 0.0, 0.0)
_m = ob_f2_step02__tread.modifiers.new('Bevel', 'BEVEL')
_m.width = 0.02
_m.width_pct = 0.02
_m.segments = 2
_m = ob_f2_step02__tread.modifiers.new('Solidify', 'SOLIDIFY')
_m.thickness = 0.06
_m.use_even_offset = True
ob_f2_step02__riser.location = (0.0, 0.0, 0.0)
_m = ob_f2_step02__riser.modifiers.new('Bevel', 'BEVEL')
_m.width = 0.02
_m.width_pct = 0.02
_m.segments = 2
_m = ob_f2_step02__riser.modifiers.new('Solidify', 'SOLIDIFY')
_m.thickness = 0.06
_m.use_even_offset = True
ob_f2_step03__tread.location = (0.0, 0.0, 0.0)
_m = ob_f2_step03__tread.modifiers.new('Bevel', 'BEVEL')
_m.width = 0.02
_m.width_pct = 0.02
_m.segments = 2
_m = ob_f2_step03__tread.modifiers.new('Solidify', 'SOLIDIFY')
_m.thickness = 0.06
_m.use_even_offset = True
ob_f2_step03__riser.location = (0.0, 0.0, 0.0)
_m = ob_f2_step03__riser.modifiers.new('Bevel', 'BEVEL')
_m.width = 0.02
_m.width_pct = 0.02
_m.segments = 2
_m = ob_f2_step03__riser.modifiers.new('Solidify', 'SOLIDIFY')
_m.thickness = 0.06
_m.use_even_offset = True
ob_f2_step04__tread.location = (0.0, 0.0, 0.0)
_m = ob_f2_step04__tread.modifiers.new('Bevel', 'BEVEL')
_m.width = 0.02
_m.width_pct = 0.02
_m.segments = 2
_m = ob_f2_step04__tread.modifiers.new('Solidify', 'SOLIDIFY')
_m.thickness = 0.06
_m.use_even_offset = True
ob_f2_step04__riser.location = (0.0, 0.0, 0.0)
_m = ob_f2_step04__riser.modifiers.new('Bevel', 'BEVEL')
_m.width = 0.02
_m.width_pct = 0.02
_m.segments = 2
_m = ob_f2_step04__riser.modifiers.new('Solidify', 'SOLIDIFY')
_m.thickness = 0.06
_m.use_even_offset = True
ob_f2_step05__tread.location = (0.0, 0.0, 0.0)
_m = ob_f2_step05__tread.modifiers.new('Bevel', 'BEVEL')
_m.width = 0.02
_m.width_pct = 0.02
_m.segments = 2
_m = ob_f2_step05__tread.modifiers.new('Solidify', 'SOLIDIFY')
_m.thickness = 0.06
_m.use_even_offset = True
ob_f2_step05__riser.location = (0.0, 0.0, 0.0)
_m = ob_f2_step05__riser.modifiers.new('Bevel', 'BEVEL')
_m.width = 0.02
_m.width_pct = 0.02
_m.segments = 2
_m = ob_f2_step05__riser.modifiers.new('Solidify', 'SOLIDIFY')
_m.thickness = 0.06
_m.use_even_offset = True
ob_f2_step06__tread.location = (0.0, 0.0, 0.0)
_m = ob_f2_step06__tread.modifiers.new('Bevel', 'BEVEL')
_m.width = 0.02
_m.width_pct = 0.02
_m.segments = 2
_m = ob_f2_step06__tread.modifiers.new('Solidify', 'SOLIDIFY')
_m.thickness = 0.06
_m.use_even_offset = True
ob_f2_step06__riser.location = (0.0, 0.0, 0.0)
_m = ob_f2_step06__riser.modifiers.new('Bevel', 'BEVEL')
_m.width = 0.02
_m.width_pct = 0.02
_m.segments = 2
_m = ob_f2_step06__riser.modifiers.new('Solidify', 'SOLIDIFY')
_m.thickness = 0.06
_m.use_even_offset = True
ob_f2_step07__tread.location = (0.0, 0.0, 0.0)
_m = ob_f2_step07__tread.modifiers.new('Bevel', 'BEVEL')
_m.width = 0.02
_m.width_pct = 0.02
_m.segments = 2
_m = ob_f2_step07__tread.modifiers.new('Solidify', 'SOLIDIFY')
_m.thickness = 0.06
_m.use_even_offset = True
ob_f2_step07__riser.location = (0.0, 0.0, 0.0)
_m = ob_f2_step07__riser.modifiers.new('Bevel', 'BEVEL')
_m.width = 0.02
_m.width_pct = 0.02
_m.segments = 2
_m = ob_f2_step07__riser.modifiers.new('Solidify', 'SOLIDIFY')
_m.thickness = 0.06
_m.use_even_offset = True
ob_f2_step08__tread.location = (0.0, 0.0, 0.0)
_m = ob_f2_step08__tread.modifiers.new('Bevel', 'BEVEL')
_m.width = 0.02
_m.width_pct = 0.02
_m.segments = 2
_m = ob_f2_step08__tread.modifiers.new('Solidify', 'SOLIDIFY')
_m.thickness = 0.06
_m.use_even_offset = True
ob_f2_step08__riser.location = (0.0, 0.0, 0.0)
_m = ob_f2_step08__riser.modifiers.new('Bevel', 'BEVEL')
_m.width = 0.02
_m.width_pct = 0.02
_m.segments = 2
_m = ob_f2_step08__riser.modifiers.new('Solidify', 'SOLIDIFY')
_m.thickness = 0.06
_m.use_even_offset = True
ob_f2_step09__tread.location = (0.0, 0.0, 0.0)
_m = ob_f2_step09__tread.modifiers.new('Bevel', 'BEVEL')
_m.width = 0.02
_m.width_pct = 0.02
_m.segments = 2
_m = ob_f2_step09__tread.modifiers.new('Solidify', 'SOLIDIFY')
_m.thickness = 0.06
_m.use_even_offset = True
ob_f2_step09__riser.location = (0.0, 0.0, 0.0)
_m = ob_f2_step09__riser.modifiers.new('Bevel', 'BEVEL')
_m.width = 0.02
_m.width_pct = 0.02
_m.segments = 2
_m = ob_f2_step09__riser.modifiers.new('Solidify', 'SOLIDIFY')
_m.thickness = 0.06
_m.use_even_offset = True
ob_f2_step10__tread.location = (0.0, 0.0, 0.0)
_m = ob_f2_step10__tread.modifiers.new('Bevel', 'BEVEL')
_m.width = 0.02
_m.width_pct = 0.02
_m.segments = 2
_m = ob_f2_step10__tread.modifiers.new('Solidify', 'SOLIDIFY')
_m.thickness = 0.06
_m.use_even_offset = True
ob_f2_step10__riser.location = (0.0, 0.0, 0.0)
_m = ob_f2_step10__riser.modifiers.new('Bevel', 'BEVEL')
_m.width = 0.02
_m.width_pct = 0.02
_m.segments = 2
_m = ob_f2_step10__riser.modifiers.new('Solidify', 'SOLIDIFY')
_m.thickness = 0.06
_m.use_even_offset = True
ob_f1_step00__nosing.location = (0.0, 0.0, 0.0)
_m = ob_f1_step00__nosing.modifiers.new('Bevel', 'BEVEL')
_m.width = 0.02
_m.width_pct = 0.02
_m.segments = 2
ob_f2_step00__nosing.location = (0.0, 0.0, 0.0)
_m = ob_f2_step00__nosing.modifiers.new('Bevel', 'BEVEL')
_m.width = 0.02
_m.width_pct = 0.02
_m.segments = 2
ob_f1_step01__nosing.location = (0.0, 0.0, 0.0)
_m = ob_f1_step01__nosing.modifiers.new('Bevel', 'BEVEL')
_m.width = 0.02
_m.width_pct = 0.02
_m.segments = 2
ob_f2_step01__nosing.location = (0.0, 0.0, 0.0)
_m = ob_f2_step01__nosing.modifiers.new('Bevel', 'BEVEL')
_m.width = 0.02
_m.width_pct = 0.02
_m.segments = 2
ob_f1_step02__nosing.location = (0.0, 0.0, 0.0)
_m = ob_f1_step02__nosing.modifiers.new('Bevel', 'BEVEL')
_m.width = 0.02
_m.width_pct = 0.02
_m.segments = 2
ob_f2_step02__nosing.location = (0.0, 0.0, 0.0)
_m = ob_f2_step02__nosing.modifiers.new('Bevel', 'BEVEL')
_m.width = 0.02
_m.width_pct = 0.02
_m.segments = 2
ob_f1_step03__nosing.location = (0.0, 0.0, 0.0)
_m = ob_f1_step03__nosing.modifiers.new('Bevel', 'BEVEL')
_m.width = 0.02
_m.width_pct = 0.02
_m.segments = 2
ob_f2_step03__nosing.location = (0.0, 0.0, 0.0)
_m = ob_f2_step03__nosing.modifiers.new('Bevel', 'BEVEL')
_m.width = 0.02
_m.width_pct = 0.02
_m.segments = 2
ob_f1_step04__nosing.location = (0.0, 0.0, 0.0)
_m = ob_f1_step04__nosing.modifiers.new('Bevel', 'BEVEL')
_m.width = 0.02
_m.width_pct = 0.02
_m.segments = 2
ob_f2_step04__nosing.location = (0.0, 0.0, 0.0)
_m = ob_f2_step04__nosing.modifiers.new('Bevel', 'BEVEL')
_m.width = 0.02
_m.width_pct = 0.02
_m.segments = 2
ob_f1_step05__nosing.location = (0.0, 0.0, 0.0)
_m = ob_f1_step05__nosing.modifiers.new('Bevel', 'BEVEL')
_m.width = 0.02
_m.width_pct = 0.02
_m.segments = 2
ob_f2_step05__nosing.location = (0.0, 0.0, 0.0)
_m = ob_f2_step05__nosing.modifiers.new('Bevel', 'BEVEL')
_m.width = 0.02
_m.width_pct = 0.02
_m.segments = 2
ob_f1_step06__nosing.location = (0.0, 0.0, 0.0)
_m = ob_f1_step06__nosing.modifiers.new('Bevel', 'BEVEL')
_m.width = 0.02
_m.width_pct = 0.02
_m.segments = 2
ob_f2_step06__nosing.location = (0.0, 0.0, 0.0)
_m = ob_f2_step06__nosing.modifiers.new('Bevel', 'BEVEL')
_m.width = 0.02
_m.width_pct = 0.02
_m.segments = 2
ob_f1_step07__nosing.location = (0.0, 0.0, 0.0)
_m = ob_f1_step07__nosing.modifiers.new('Bevel', 'BEVEL')
_m.width = 0.02
_m.width_pct = 0.02
_m.segments = 2
ob_f2_step07__nosing.location = (0.0, 0.0, 0.0)
_m = ob_f2_step07__nosing.modifiers.new('Bevel', 'BEVEL')
_m.width = 0.02
_m.width_pct = 0.02
_m.segments = 2
ob_f1_step08__nosing.location = (0.0, 0.0, 0.0)
_m = ob_f1_step08__nosing.modifiers.new('Bevel', 'BEVEL')
_m.width = 0.02
_m.width_pct = 0.02
_m.segments = 2
ob_f2_step08__nosing.location = (0.0, 0.0, 0.0)
_m = ob_f2_step08__nosing.modifiers.new('Bevel', 'BEVEL')
_m.width = 0.02
_m.width_pct = 0.02
_m.segments = 2
ob_f1_step09__nosing.location = (0.0, 0.0, 0.0)
_m = ob_f1_step09__nosing.modifiers.new('Bevel', 'BEVEL')
_m.width = 0.02
_m.width_pct = 0.02
_m.segments = 2
ob_f2_step09__nosing.location = (0.0, 0.0, 0.0)
_m = ob_f2_step09__nosing.modifiers.new('Bevel', 'BEVEL')
_m.width = 0.02
_m.width_pct = 0.02
_m.segments = 2
ob_f1_step10__nosing.location = (0.0, 0.0, 0.0)
_m = ob_f1_step10__nosing.modifiers.new('Bevel', 'BEVEL')
_m.width = 0.02
_m.width_pct = 0.02
_m.segments = 2
ob_f2_step10__nosing.location = (0.0, 0.0, 0.0)
_m = ob_f2_step10__nosing.modifiers.new('Bevel', 'BEVEL')
_m.width = 0.02
_m.width_pct = 0.02
_m.segments = 2
ob_key_light.location = (15.0, 12.0, 18.0)
ob_key_light.rotation_euler = (0.6981, 0.3491, 0.5236)
ob_fill_light.location = (-5.0, 8.0, 12.0)
ob_camera.location = (10.0, 5.0, 14.0)
ob_camera.rotation_euler = (0.4099, 9.583e-08, 1.736)

# ---- collection membership
col_collection.objects.link(ob_f1_step00__tread)
col_collection.objects.link(ob_f1_step00__riser)
col_collection.objects.link(ob_f1_step01__tread)
col_collection.objects.link(ob_f1_step01__riser)
col_collection.objects.link(ob_f1_step02__tread)
col_collection.objects.link(ob_f1_step02__riser)
col_collection.objects.link(ob_f1_step03__tread)
col_collection.objects.link(ob_f1_step03__riser)
col_collection.objects.link(ob_f1_step04__tread)
col_collection.objects.link(ob_f1_step04__riser)
col_collection.objects.link(ob_f1_step05__tread)
col_collection.objects.link(ob_f1_step05__riser)
col_collection.objects.link(ob_f1_step06__tread)
col_collection.objects.link(ob_f1_step06__riser)
col_collection.objects.link(ob_f1_step07__tread)
col_collection.objects.link(ob_f1_step07__riser)
col_collection.objects.link(ob_f1_step08__tread)
col_collection.objects.link(ob_f1_step08__riser)
col_collection.objects.link(ob_f1_step09__tread)
col_collection.objects.link(ob_f1_step09__riser)
col_collection.objects.link(ob_f1_step10__tread)
col_collection.objects.link(ob_f1_step10__riser)
col_collection.objects.link(ob_landing__landing)
col_collection.objects.link(ob_f2_step00__tread)
col_collection.objects.link(ob_f2_step00__riser)
col_collection.objects.link(ob_f2_step01__tread)
col_collection.objects.link(ob_f2_step01__riser)
col_collection.objects.link(ob_f2_step02__tread)
col_collection.objects.link(ob_f2_step02__riser)
col_collection.objects.link(ob_f2_step03__tread)
col_collection.objects.link(ob_f2_step03__riser)
col_collection.objects.link(ob_f2_step04__tread)
col_collection.objects.link(ob_f2_step04__riser)
col_collection.objects.link(ob_f2_step05__tread)
col_collection.objects.link(ob_f2_step05__riser)
col_collection.objects.link(ob_f2_step06__tread)
col_collection.objects.link(ob_f2_step06__riser)
col_collection.objects.link(ob_f2_step07__tread)
col_collection.objects.link(ob_f2_step07__riser)
col_collection.objects.link(ob_f2_step08__tread)
col_collection.objects.link(ob_f2_step08__riser)
col_collection.objects.link(ob_f2_step09__tread)
col_collection.objects.link(ob_f2_step09__riser)
col_collection.objects.link(ob_f2_step10__tread)
col_collection.objects.link(ob_f2_step10__riser)
col_collection.objects.link(ob_f1_step00__nosing)
col_collection.objects.link(ob_f2_step00__nosing)
col_collection.objects.link(ob_f1_step01__nosing)
col_collection.objects.link(ob_f2_step01__nosing)
col_collection.objects.link(ob_f1_step02__nosing)
col_collection.objects.link(ob_f2_step02__nosing)
col_collection.objects.link(ob_f1_step03__nosing)
col_collection.objects.link(ob_f2_step03__nosing)
col_collection.objects.link(ob_f1_step04__nosing)
col_collection.objects.link(ob_f2_step04__nosing)
col_collection.objects.link(ob_f1_step05__nosing)
col_collection.objects.link(ob_f2_step05__nosing)
col_collection.objects.link(ob_f1_step06__nosing)
col_collection.objects.link(ob_f2_step06__nosing)
col_collection.objects.link(ob_f1_step07__nosing)
col_collection.objects.link(ob_f2_step07__nosing)
col_collection.objects.link(ob_f1_step08__nosing)
col_collection.objects.link(ob_f2_step08__nosing)
col_collection.objects.link(ob_f1_step09__nosing)
col_collection.objects.link(ob_f2_step09__nosing)
col_collection.objects.link(ob_f1_step10__nosing)
col_collection.objects.link(ob_f2_step10__nosing)
col_collection.objects.link(ob_key_light)
col_collection.objects.link(ob_fill_light)
col_collection.objects.link(ob_camera)

# ---- scene / render settings (as saved in the file)
scene.camera = ob_camera
scene.frame_start = 1; scene.frame_end = 250; scene.frame_set(1)
scene.render.engine = 'CYCLES'
scene.render.bake_bias = 0.0
scene.render.bake_samples = 0
scene.cycles.samples = 8
scene.cycles.sampling_pattern = 'TABULATED_SOBOL'
scene.eevee.use_volume_custom_range = False
bpy.context.view_layer.update()
